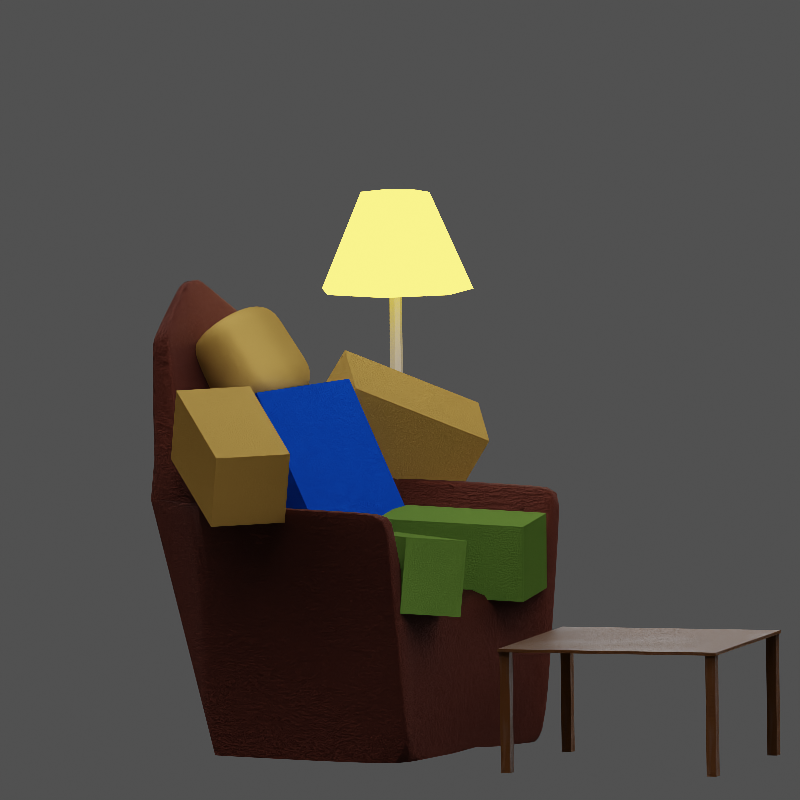 # Source: maintenance.blend  (saved by Blender 2.91.10; exported with 4.5.12 LTS)
import bpy
from mathutils import Matrix  # noqa: F401  (used for matrix-valued properties, if any)

bpy.ops.wm.read_factory_settings(use_empty=True)
scene = bpy.context.scene
scene.name = 'Scene'

# ---- collections
col_collection = bpy.data.collections.new('Collection'); scene.collection.children.link(col_collection)

# ---- materials (node trees are filled in below, after node groups)
mat_leggers_001 = bpy.data.materials.new('leggers.001')
mat_leggers_001.alpha_threshold = 0.0
mat_leggers_001.line_color = (0.0, 0.0, 0.0, 1.0)
mat_skin_001 = bpy.data.materials.new('skin.001')
mat_skin_001.alpha_threshold = 0.0
mat_skin_001.line_color = (0.0, 0.0, 0.0, 1.0)
mat_torso_001 = bpy.data.materials.new('torso.001')
mat_torso_001.alpha_threshold = 0.0
mat_torso_001.line_color = (0.0, 0.0, 0.0, 1.0)
mat_material = bpy.data.materials.new('Material')
mat_skin = bpy.data.materials.new('skin')
mat_skin.alpha_threshold = 0.0
mat_skin.line_color = (0.0, 0.0, 0.0, 1.0)
mat_material_001 = bpy.data.materials.new('Material.001')
mat_metal_001 = bpy.data.materials.new('Metal.001')
mat_material_002 = bpy.data.materials.new('Material.002')

# ---- node groups
ng_auto_smooth = bpy.data.node_groups.new('Auto Smooth', 'GeometryNodeTree')
_s = ng_auto_smooth.interface.new_socket(name='Geometry', in_out='OUTPUT', socket_type='NodeSocketGeometry')
_s = ng_auto_smooth.interface.new_socket(name='Geometry', in_out='INPUT', socket_type='NodeSocketGeometry')
_s = ng_auto_smooth.interface.new_socket(name='Angle', in_out='INPUT', socket_type='NodeSocketFloat')
_s.subtype = 'ANGLE'
_s.min_value = 0.0
_s.max_value = 3.142
ng_auto_smooth.is_modifier = True
_N = ng_auto_smooth.nodes; _L = ng_auto_smooth.links
n0 = _N.new('NodeGroupOutput'); n0.name = 'Group Output'; n0.location = (480, -100)
n1 = _N.new('NodeGroupInput'); n1.name = 'Group Input'; n1.location = (-420, -300)
n2 = _N.new('NodeGroupInput'); n2.name = 'Group Input.001'; n2.location = (-60, -100)
n3 = _N.new('GeometryNodeSetShadeSmooth'); n3.name = 'Set Shade Smooth'; n3.location = (120, -100)
n3.domain = 'EDGE'
n4 = _N.new('GeometryNodeSetShadeSmooth'); n4.name = 'Set Shade Smooth.001'; n4.location = (300, -100)
n5 = _N.new('GeometryNodeInputMeshEdgeAngle'); n5.name = 'Edge Angle'; n5.location = (-420, -220)
n6 = _N.new('GeometryNodeInputEdgeSmooth'); n6.name = 'Is Edge Smooth'; n6.location = (-60, -160)
n7 = _N.new('GeometryNodeInputShadeSmooth'); n7.name = 'Is Face Smooth'; n7.location = (-240, -340)
n8 = _N.new('FunctionNodeBooleanMath'); n8.name = 'Boolean Math'; n8.location = (-60, -220)
n9 = _N.new('FunctionNodeCompare'); n9.name = 'Compare'; n9.location = (-240, -180)
n9.operation = 'LESS_EQUAL'
_L.new(n5.outputs[0], n9.inputs[0])
_L.new(n4.outputs[0], n0.inputs[0])
_L.new(n1.outputs[1], n9.inputs[1])
_L.new(n9.outputs[0], n8.inputs[0])
_L.new(n7.outputs[0], n8.inputs[1])
_L.new(n2.outputs[0], n3.inputs[0])
_L.new(n6.outputs[0], n3.inputs[1])
_L.new(n3.outputs[0], n4.inputs[0])
_L.new(n8.outputs[0], n3.inputs[2])
n0.is_active_output = True

# ---- material node trees
mat_leggers_001.use_nodes = True; mat_leggers_001.node_tree.nodes.clear()
_N = mat_leggers_001.node_tree.nodes; _L = mat_leggers_001.node_tree.links
n0 = _N.new('ShaderNodeOutputMaterial'); n0.name = 'Material Output'; n0.location = (262, 393)
n1 = _N.new('ShaderNodeBsdfToon'); n1.name = 'Toon BSDF'; n1.location = (-93, 501)
n1.component = 'GLOSSY'
n1.inputs[0].default_value = (0.2197, 0.4052, 0.07344, 1.0)
n1.inputs[1].default_value = 0.9462
n1.inputs[2].default_value = 0.6308
n2 = _N.new('ShaderNodeTexNoise'); n2.name = 'Noise Texture'; n2.location = (-286, 262)
n2.inputs[2].default_value = 20.0
n2.inputs[3].default_value = 10.0
n2.inputs[4].default_value = 0.8167
n3 = _N.new('ShaderNodeTexCoord'); n3.name = 'Texture Coordinate'; n3.location = (-511, 253)
n4 = _N.new('ShaderNodeGamma'); n4.name = 'Gamma'; n4.location = (-95, 266)
n4.inputs[1].default_value = 0.03
_L.new(n1.outputs[0], n0.inputs[0])
_L.new(n2.outputs[0], n4.inputs[0])
_L.new(n3.outputs[3], n2.inputs[0])
_L.new(n4.outputs[0], n0.inputs[2])
n0.is_active_output = True
mat_skin_001.use_nodes = True; mat_skin_001.node_tree.nodes.clear()
_N = mat_skin_001.node_tree.nodes; _L = mat_skin_001.node_tree.links
n0 = _N.new('ShaderNodeGamma'); n0.name = 'Gamma'; n0.location = (-95, 266)
n0.inputs[1].default_value = 0.03
n1 = _N.new('ShaderNodeOutputMaterial'); n1.name = 'Material Output'; n1.location = (262, 393)
n2 = _N.new('ShaderNodeBsdfToon'); n2.name = 'Toon BSDF'; n2.location = (-93, 501)
n2.component = 'GLOSSY'
n2.inputs[0].default_value = (0.8, 0.4631, 0.1118, 1.0)
n2.inputs[1].default_value = 0.9462
n2.inputs[2].default_value = 0.6308
n3 = _N.new('ShaderNodeTexNoise'); n3.name = 'Noise Texture'; n3.location = (-286, 262)
n3.inputs[2].default_value = 20.0
n3.inputs[3].default_value = 10.0
n3.inputs[4].default_value = 0.8167
n4 = _N.new('ShaderNodeTexCoord'); n4.name = 'Texture Coordinate'; n4.location = (-511, 253)
_L.new(n2.outputs[0], n1.inputs[0])
_L.new(n3.outputs[0], n0.inputs[0])
_L.new(n4.outputs[3], n3.inputs[0])
_L.new(n0.outputs[0], n1.inputs[2])
n1.is_active_output = True
mat_torso_001.use_nodes = True; mat_torso_001.node_tree.nodes.clear()
_N = mat_torso_001.node_tree.nodes; _L = mat_torso_001.node_tree.links
n0 = _N.new('ShaderNodeGamma'); n0.name = 'Gamma'; n0.location = (-95, 266)
n0.inputs[1].default_value = 0.03
n1 = _N.new('ShaderNodeOutputMaterial'); n1.name = 'Material Output'; n1.location = (262, 393)
n2 = _N.new('ShaderNodeBsdfToon'); n2.name = 'Toon BSDF'; n2.location = (-93, 501)
n2.component = 'GLOSSY'
n2.inputs[0].default_value = (0.007472, 0.09419, 0.8, 1.0)
n2.inputs[1].default_value = 0.9462
n2.inputs[2].default_value = 0.6308
n3 = _N.new('ShaderNodeTexNoise'); n3.name = 'Noise Texture'; n3.location = (-286, 262)
n3.inputs[2].default_value = 20.0
n3.inputs[3].default_value = 10.0
n3.inputs[4].default_value = 0.8167
n4 = _N.new('ShaderNodeTexCoord'); n4.name = 'Texture Coordinate'; n4.location = (-511, 253)
_L.new(n2.outputs[0], n1.inputs[0])
_L.new(n3.outputs[0], n0.inputs[0])
_L.new(n4.outputs[3], n3.inputs[0])
_L.new(n0.outputs[0], n1.inputs[2])
n1.is_active_output = True
mat_material.use_nodes = True; mat_material.node_tree.nodes.clear()
_N = mat_material.node_tree.nodes; _L = mat_material.node_tree.links
n0 = _N.new('ShaderNodeOutputMaterial'); n0.name = 'Material Output'; n0.location = (439, 300)
n1 = _N.new('ShaderNodeTexNoise'); n1.name = 'Noise Texture'; n1.location = (-456, 69)
n1.inputs[2].default_value = 12.4
n1.inputs[3].default_value = 6.0
n1.inputs[4].default_value = 0.9167
n1.inputs[8].default_value = -0.3
n2 = _N.new('ShaderNodeValToRGB'); n2.name = 'ColorRamp'; n2.location = (-222, 181)
while len(n2.color_ramp.elements) > 1: n2.color_ramp.elements.remove(n2.color_ramp.elements[-1])
n2.color_ramp.elements[0].position = 0.4136; n2.color_ramp.elements[0].color = (0.0, 0.0, 0.0, 1.0)
_e = n2.color_ramp.elements.new(0.6318); _e.color = (1.0, 1.0, 1.0, 1.0)
n3 = _N.new('ShaderNodeVectorMath'); n3.name = 'Vector Math'; n3.location = (-676, 106)
n3.operation = 'MULTIPLY'
n3.inputs[1].default_value = (0.25, 1.0, 1.0)
n4 = _N.new('ShaderNodeTexCoord'); n4.name = 'Texture Coordinate'; n4.location = (-896, 123)
n5 = _N.new('ShaderNodeBsdfPrincipled'); n5.name = 'Principled BSDF'; n5.location = (88, 312)
n5.distribution = 'GGX'
n5.subsurface_method = 'BURLEY'
n5.inputs[0].default_value = (0.123, 0.0282, 0.01578, 1.0)
n5.inputs[2].default_value = 0.8591
n5.inputs[3].default_value = 1.45
n5.inputs[13].default_value = 0.1545
n5.inputs[27].default_value = (0.0, 0.0, 0.0, 1.0)
n5.inputs[28].default_value = 1.0
_L.new(n1.outputs[0], n2.inputs[0])
_L.new(n2.outputs[0], n0.inputs[2])
_L.new(n5.outputs[0], n0.inputs[0])
_L.new(n3.outputs[0], n1.inputs[0])
_L.new(n4.outputs[3], n3.inputs[0])
n0.is_active_output = True
mat_skin.use_nodes = True; mat_skin.node_tree.nodes.clear()
_N = mat_skin.node_tree.nodes; _L = mat_skin.node_tree.links
n0 = _N.new('ShaderNodeGamma'); n0.name = 'Gamma'; n0.location = (-95, 266)
n0.inputs[1].default_value = 0.03
n1 = _N.new('ShaderNodeOutputMaterial'); n1.name = 'Material Output'; n1.location = (262, 393)
n2 = _N.new('ShaderNodeBsdfToon'); n2.name = 'Toon BSDF'; n2.location = (-93, 501)
n2.component = 'GLOSSY'
n2.inputs[0].default_value = (0.8, 0.4631, 0.1118, 1.0)
n2.inputs[1].default_value = 0.9462
n2.inputs[2].default_value = 0.6308
n3 = _N.new('ShaderNodeTexNoise'); n3.name = 'Noise Texture'; n3.location = (-286, 262)
n3.inputs[2].default_value = 20.0
n3.inputs[3].default_value = 10.0
n3.inputs[4].default_value = 0.8167
n4 = _N.new('ShaderNodeTexCoord'); n4.name = 'Texture Coordinate'; n4.location = (-511, 253)
_L.new(n2.outputs[0], n1.inputs[0])
_L.new(n3.outputs[0], n0.inputs[0])
_L.new(n4.outputs[3], n3.inputs[0])
_L.new(n0.outputs[0], n1.inputs[2])
n1.is_active_output = True
mat_material_001.use_nodes = True; mat_material_001.node_tree.nodes.clear()
_N = mat_material_001.node_tree.nodes; _L = mat_material_001.node_tree.links
n0 = _N.new('ShaderNodeOutputMaterial'); n0.name = 'Material Output'; n0.location = (300, 300)
n1 = _N.new('ShaderNodeEmission'); n1.name = 'Emission'; n1.location = (40, 280)
n1.inputs[0].default_value = (0.0769, 0.05137, 0.002829, 1.0)
n1.inputs[1].default_value = 65.0
_L.new(n1.outputs[0], n0.inputs[0])
n0.is_active_output = True
mat_metal_001.use_nodes = True; mat_metal_001.node_tree.nodes.clear()
_N = mat_metal_001.node_tree.nodes; _L = mat_metal_001.node_tree.links
n0 = _N.new('ShaderNodeOutputMaterial'); n0.name = 'Material Output'; n0.location = (300, 300)
n1 = _N.new('ShaderNodeBsdfToon'); n1.name = 'Toon BSDF'; n1.location = (-35, 251)
n1.component = 'GLOSSY'
n1.inputs[0].default_value = (0.3979, 0.385, 0.4273, 1.0)
n1.inputs[1].default_value = 0.8769
n1.inputs[2].default_value = 0.8538
_L.new(n1.outputs[0], n0.inputs[0])
n0.is_active_output = True
mat_material_002.use_nodes = True; mat_material_002.node_tree.nodes.clear()
_N = mat_material_002.node_tree.nodes; _L = mat_material_002.node_tree.links
n0 = _N.new('ShaderNodeOutputMaterial'); n0.name = 'Material Output'; n0.location = (442, 300)
n1 = _N.new('ShaderNodeTexNoise'); n1.name = 'Noise Texture'; n1.location = (-297, 439)
n1.inputs[2].default_value = 10.8
n1.inputs[3].default_value = 4.8
n1.inputs[4].default_value = 1.0
n2 = _N.new('ShaderNodeTexCoord'); n2.name = 'Texture Coordinate'; n2.location = (-737, 458)
n3 = _N.new('ShaderNodeMath'); n3.name = 'Math'; n3.location = (-77, 462)
n3.operation = 'MULTIPLY'
n3.inputs[1].default_value = 3.0
n3.inputs[2].default_value = 0.0
n4 = _N.new('ShaderNodeVectorMath'); n4.name = 'Vector Math'; n4.location = (-507, 494)
n4.operation = 'MULTIPLY'
n4.inputs[1].default_value = (58.3, 1.0, 1.0)
n5 = _N.new('ShaderNodeTexCoord'); n5.name = 'Texture Coordinate.001'; n5.location = (-913, 168)
n6 = _N.new('ShaderNodeTexNoise'); n6.name = 'Noise Texture.001'; n6.location = (-538, 122)
n6.inputs[2].default_value = 1.2
n6.inputs[4].default_value = 0.15
n7 = _N.new('ShaderNodeBsdfPrincipled'); n7.name = 'Principled BSDF'; n7.location = (96, 254)
n7.distribution = 'GGX'
n7.subsurface_method = 'BURLEY'
n7.inputs[0].default_value = (0.1877, 0.05897, 0.000465, 1.0)
n7.inputs[3].default_value = 1.45
n7.inputs[27].default_value = (0.0, 0.0, 0.0, 1.0)
n7.inputs[28].default_value = 1.0
n8 = _N.new('ShaderNodeValToRGB'); n8.name = 'ColorRamp'; n8.location = (-317, 171)
while len(n8.color_ramp.elements) > 1: n8.color_ramp.elements.remove(n8.color_ramp.elements[-1])
n8.color_ramp.elements[0].position = 0.5064; n8.color_ramp.elements[0].color = (0.2566, 0.2566, 0.2566, 1.0)
_e = n8.color_ramp.elements.new(0.7); _e.color = (0.8557, 0.8557, 0.8557, 1.0)
_L.new(n2.outputs[2], n4.inputs[0])
_L.new(n4.outputs[0], n1.inputs[0])
_L.new(n1.outputs[1], n3.inputs[0])
_L.new(n3.outputs[0], n0.inputs[2])
_L.new(n6.outputs[1], n8.inputs[0])
_L.new(n5.outputs[3], n6.inputs[0])
_L.new(n8.outputs[0], n7.inputs[13])
_L.new(n7.outputs[0], n0.inputs[0])
n0.is_active_output = True

# ---- world
world_world = bpy.data.worlds.new('World'); scene.world = world_world
world_world.use_nodes = True; world_world.node_tree.nodes.clear()
_N = world_world.node_tree.nodes; _L = world_world.node_tree.links
n0 = _N.new('ShaderNodeOutputWorld'); n0.name = 'World Output'; n0.location = (300, 300)
n1 = _N.new('ShaderNodeBackground'); n1.name = 'Background'; n1.location = (10, 300)
n1.inputs[0].default_value = (0.05088, 0.05088, 0.05088, 1.0)
_L.new(n1.outputs[0], n0.inputs[0])
n0.is_active_output = True
world_world.color = (0.05088, 0.05088, 0.05088)
world_world.use_sun_shadow = False
world_world.sun_shadow_jitter_overblur = 0.0

# ---- cameras
cam_camera_001 = bpy.data.cameras.new('Camera.001')
cam_camera_001.type = 'ORTHO'
cam_camera_001.lens = 200.0
cam_camera_001.ortho_scale = 15.0
cam_camera_001.shift_y = 0.1

# ---- lights
light_point = bpy.data.lights.new('Point', 'POINT')
light_point.transmission_factor = 0.0
light_point.energy = 5e+04
light_point.shadow_soft_size = 30.0
light_point.shadow_maximum_resolution = 0.006
light_point.use_absolute_resolution = True

# ---- meshes
me_cube_010 = bpy.data.meshes.new('Cube.010')
me_cube_010.from_pydata([(-1.0, -1.0, -1.0), (-1.0, -1.0, 1.0), (-1.0, 1.0, -1.0), (-1.0, 1.0, 1.0), (1.0, -1.0, -1.0), (1.0, -1.0, 1.0), (1.0, 1.0, -1.0), (1.0, 1.0, 1.0)], [], [(0, 1, 3, 2), (2, 3, 7, 6), (6, 7, 5, 4), (4, 5, 1, 0), (2, 6, 4, 0), (7, 3, 1, 5)])
_uv = me_cube_010.uv_layers.new(name='UVMap')
_uv.uv.foreach_set('vector', [0.375, 0.0, 0.625, 0.0, 0.625, 0.25, 0.375, 0.25, 0.375, 0.25, 0.625, 0.25, 0.625, 0.5, 0.375, 0.5, 0.375, 0.5, 0.625, 0.5, 0.625, 0.75, 0.375, 0.75, 0.375, 0.75, 0.625, 0.75, 0.625, 1.0, 0.375, 1.0, 0.125, 0.5, 0.375, 0.5, 0.375, 0.75, 0.125, 0.75, 0.625, 0.5, 0.875, 0.5, 0.875, 0.75, 0.625, 0.75])
me_cube_010.materials.append(mat_leggers_001)
me_cube_010.use_remesh_fix_poles = True
me_cube_010.use_remesh_preserve_attributes = False
me_cube_010.use_mirror_vertex_groups = False
me_cube_010.update()
me_cube_009 = bpy.data.meshes.new('Cube.009')
me_cube_009.from_pydata([(-1.0, -1.0, -1.0), (-1.0, -1.0, 1.0), (-1.0, 1.0, -1.0), (-1.0, 1.0, 1.0), (1.0, -1.0, -1.0), (1.0, -1.0, 1.0), (1.0, 1.0, -1.0), (1.0, 1.0, 1.0)], [], [(0, 1, 3, 2), (2, 3, 7, 6), (6, 7, 5, 4), (4, 5, 1, 0), (2, 6, 4, 0), (7, 3, 1, 5)])
_uv = me_cube_009.uv_layers.new(name='UVMap')
_uv.uv.foreach_set('vector', [0.375, 0.0, 0.625, 0.0, 0.625, 0.25, 0.375, 0.25, 0.375, 0.25, 0.625, 0.25, 0.625, 0.5, 0.375, 0.5, 0.375, 0.5, 0.625, 0.5, 0.625, 0.75, 0.375, 0.75, 0.375, 0.75, 0.625, 0.75, 0.625, 1.0, 0.375, 1.0, 0.125, 0.5, 0.375, 0.5, 0.375, 0.75, 0.125, 0.75, 0.625, 0.5, 0.875, 0.5, 0.875, 0.75, 0.625, 0.75])
me_cube_009.materials.append(mat_skin_001)
me_cube_009.use_remesh_fix_poles = True
me_cube_009.use_remesh_preserve_attributes = False
me_cube_009.use_mirror_vertex_groups = False
me_cube_009.update()
me_cube_008 = bpy.data.meshes.new('Cube.008')
me_cube_008.from_pydata([(-1.0, -1.0, -1.0), (-1.0, -1.0, 1.0), (-1.0, 1.0, -1.0), (-1.0, 1.0, 1.0), (1.0, -1.0, -1.0), (1.0, -1.0, 1.0), (1.0, 1.0, -1.0), (1.0, 1.0, 1.0)], [], [(0, 1, 3, 2), (2, 3, 7, 6), (6, 7, 5, 4), (4, 5, 1, 0), (2, 6, 4, 0), (7, 3, 1, 5)])
_uv = me_cube_008.uv_layers.new(name='UVMap')
_uv.uv.foreach_set('vector', [0.375, 0.0, 0.625, 0.0, 0.625, 0.25, 0.375, 0.25, 0.375, 0.25, 0.625, 0.25, 0.625, 0.5, 0.375, 0.5, 0.375, 0.5, 0.625, 0.5, 0.625, 0.75, 0.375, 0.75, 0.375, 0.75, 0.625, 0.75, 0.625, 1.0, 0.375, 1.0, 0.125, 0.5, 0.375, 0.5, 0.375, 0.75, 0.125, 0.75, 0.625, 0.5, 0.875, 0.5, 0.875, 0.75, 0.625, 0.75])
me_cube_008.materials.append(mat_leggers_001)
me_cube_008.use_remesh_fix_poles = True
me_cube_008.use_remesh_preserve_attributes = False
me_cube_008.use_mirror_vertex_groups = False
me_cube_008.update()
me_cube_007 = bpy.data.meshes.new('Cube.007')
me_cube_007.from_pydata([(-1.0, -1.0, -1.0), (-1.0, -1.0, 1.0), (-1.0, 1.0, -1.0), (-1.0, 1.0, 1.0), (1.0, -1.0, -1.0), (1.0, -1.0, 1.0), (1.0, 1.0, -1.0), (1.0, 1.0, 1.0)], [], [(0, 1, 3, 2), (2, 3, 7, 6), (6, 7, 5, 4), (4, 5, 1, 0), (2, 6, 4, 0), (7, 3, 1, 5)])
_uv = me_cube_007.uv_layers.new(name='UVMap')
_uv.uv.foreach_set('vector', [0.375, 0.0, 0.625, 0.0, 0.625, 0.25, 0.375, 0.25, 0.375, 0.25, 0.625, 0.25, 0.625, 0.5, 0.375, 0.5, 0.375, 0.5, 0.625, 0.5, 0.625, 0.75, 0.375, 0.75, 0.375, 0.75, 0.625, 0.75, 0.625, 1.0, 0.375, 1.0, 0.125, 0.5, 0.375, 0.5, 0.375, 0.75, 0.125, 0.75, 0.625, 0.5, 0.875, 0.5, 0.875, 0.75, 0.625, 0.75])
me_cube_007.materials.append(mat_skin_001)
me_cube_007.use_remesh_fix_poles = True
me_cube_007.use_remesh_preserve_attributes = False
me_cube_007.use_mirror_vertex_groups = False
me_cube_007.update()
me_cube_006 = bpy.data.meshes.new('Cube.006')
me_cube_006.from_pydata([(-1.0, -1.0, -1.0), (-1.0, -1.0, 1.0), (-1.0, 1.0, -1.0), (-1.0, 1.0, 1.0), (1.0, -1.0, -1.0), (1.0, -1.0, 1.0), (1.0, 1.0, -1.0), (1.0, 1.0, 1.0)], [], [(0, 1, 3, 2), (2, 3, 7, 6), (6, 7, 5, 4), (4, 5, 1, 0), (2, 6, 4, 0), (7, 3, 1, 5)])
_uv = me_cube_006.uv_layers.new(name='UVMap')
_uv.uv.foreach_set('vector', [0.375, 0.0, 0.625, 0.0, 0.625, 0.25, 0.375, 0.25, 0.375, 0.25, 0.625, 0.25, 0.625, 0.5, 0.375, 0.5, 0.375, 0.5, 0.625, 0.5, 0.625, 0.75, 0.375, 0.75, 0.375, 0.75, 0.625, 0.75, 0.625, 1.0, 0.375, 1.0, 0.125, 0.5, 0.375, 0.5, 0.375, 0.75, 0.125, 0.75, 0.625, 0.5, 0.875, 0.5, 0.875, 0.75, 0.625, 0.75])
me_cube_006.materials.append(mat_torso_001)
me_cube_006.use_remesh_fix_poles = True
me_cube_006.use_remesh_preserve_attributes = False
me_cube_006.use_mirror_vertex_groups = False
me_cube_006.update()
me_cube = bpy.data.meshes.new('Cube')
me_cube.from_pydata([(-1.159, -1.232, 0.8866), (-1.159, 1.225, 0.8866), (1.317, -1.431, -0.9453), (-1.354, 1.521, -1.0), (1.354, 1.393, -0.9695), (1.317, 1.332, -0.9453), (1.368, 1.388, 0.9918), (1.354, 1.494, -0.9695), (1.324, 1.521, -1.0), (-1.354, 1.778, 2.08), (-1.354, 1.738, 2.045), (1.324, 1.738, 2.045), (1.354, 1.771, 2.049), (1.324, 1.778, 2.08), (-1.469, 1.845, 1.591), (-1.342, 1.918, 2.088), (1.324, 1.93, 2.055), (1.324, 1.903, 2.08), (1.354, 1.898, 2.049), (1.317, -1.431, 0.7643), (1.128, -1.232, 0.9251), (1.115, 1.141, 0.9251), (1.288, 1.337, 0.7675), (-2.395, -1.401, 2.048), (-1.599, 1.617, 0.6958), (-2.723, 0.4379, 3.947), (-1.751, -0.9166, 2.064), (-1.121, -0.2797, 0.8046), (-1.121, 0.9015, 0.8046), (-1.441, -1.519, -0.9983), (-1.441, 1.512, -0.9983), (-2.24, 0.894, 1.552), (-1.468, 1.635, 0.03819), (-1.354, 1.93, 2.055), (-1.719, 1.55, 0.1971), (-2.495, 0.6859, 2.628), (-2.24, -0.9009, 1.552), (-1.596, -0.9801, -0.5028), (-1.596, 0.9731, -0.5028), (-2.495, -0.3713, 2.628), (-2.723, 0.415, 3.947), (-2.741, 0.3539, 4.052), (-2.477, -0.5582, 2.523), (-2.477, 0.8145, 2.523), (-2.741, 0.5269, 4.052), (-2.741, 0.5269, 4.052), (-2.682, -0.07744, 4.572), (-2.631, -0.08973, 4.546), (-2.816, -0.04242, 4.489), (-2.786, -0.07744, 4.539), (-2.817, -0.09567, 4.493), (-2.363, 1.394, 2.087), (-2.413, 1.384, 2.042), (-1.806, 1.518, 2.101), (-1.756, 1.499, 2.058), (-2.682, 0.9017, 3.938), (-2.719, 0.876, 3.922), (-2.671, 0.942, 3.876), (-2.781, 0.155, 4.515), (-2.786, 0.08495, 4.539), (-2.816, 0.1446, 4.489), (-2.631, 0.111, 4.546), (-2.682, 0.08495, 4.572), (-2.674, 0.1554, 4.549), (-2.46, 0.9594, 3.947), (-2.428, 0.9174, 3.973), (-2.481, 0.9172, 4.005)], [(9, 33)], [(21, 1, 0, 20), (7, 18, 12, 6, 4), (9, 13, 17, 15), (3, 33, 16, 8), (36, 31, 52, 23), (11, 12, 13), (16, 17, 18), (1, 21, 11, 10), (5, 8, 7, 4), (10, 11, 13, 9), (15, 17, 16, 33), (17, 13, 12, 18), (8, 16, 18, 7), (22, 5, 4, 6), (21, 20, 19, 22), (5, 22, 19, 2), (21, 22, 6, 12, 11), (39, 35, 25, 40), (1, 10, 54, 28), (56, 60, 45), (31, 36, 37, 38), (14, 32, 34, 24), (32, 14, 33, 3), (31, 38, 30, 52), (24, 34, 30, 52), (34, 32, 3, 30), (14, 24, 52, 33), (38, 37, 29, 30), (26, 54, 28, 27), (37, 36, 23, 29), (33, 52, 9, 15), (41, 44, 45, 60, 48), (44, 43, 52, 56, 45), (62, 46, 49, 59), (39, 40, 41, 42), (35, 39, 42, 43), (40, 25, 44, 41), (25, 35, 43, 44), (9, 52, 54, 10), (57, 51, 53, 64), (42, 41, 48, 50, 23), (55, 66, 63, 58), (43, 42, 23, 52), (48, 49, 50), (55, 56, 57), (58, 59, 60), (61, 62, 63), (64, 65, 66), (53, 51, 52, 54), (55, 58, 60, 56), (57, 64, 66, 55), (65, 61, 63, 66), (62, 59, 58, 63), (59, 49, 48, 60), (56, 52, 51, 57), (54, 65, 64, 53), (61, 47, 46, 62), (47, 61, 65, 54, 26)])
_uv = me_cube.uv_layers.new(name='UVMap')
_uv.uv.foreach_set('vector', [0.6298, 0.5026, 0.875, 0.5, 0.875, 0.75, 0.6284, 0.75, 0.378, 0.5, 0.6231, 0.5, 0.624, 0.5, 0.6163, 0.5, 0.3783, 0.5, 0.875, 0.5, 0.6278, 0.5, 0.6278, 0.5, 0.8738, 0.5, 0.375, 0.25, 0.623, 0.25, 0.623, 0.4972, 0.375, 0.4972, 0.875, 0.7044, 0.875, 0.5456, 0.875, 0.5009, 0.875, 0.75, 0.6278, 0.5, 0.624, 0.5, 0.6278, 0.5, 0.6278, 0.5, 0.6278, 0.5, 0.625, 0.5, 0.875, 0.5, 0.6298, 0.5, 0.6278, 0.5, 0.875, 0.5, 0.375, 0.5, 0.3722, 0.5, 0.378, 0.5, 0.3783, 0.5, 0.875, 0.5, 0.6278, 0.5, 0.6278, 0.5, 0.875, 0.5, 0.8738, 0.5, 0.6278, 0.5, 0.6278, 0.5, 0.875, 0.5, 0.6278, 0.5, 0.6278, 0.5, 0.624, 0.5, 0.6231, 0.5, 0.375, 0.4972, 0.623, 0.4972, 0.6231, 0.5, 0.378, 0.5, 0.6205, 0.5027, 0.375, 0.5027, 0.3783, 0.5, 0.6163, 0.5, 0.6298, 0.5026, 0.6284, 0.75, 0.6205, 0.75, 0.6205, 0.5027, 0.375, 0.5027, 0.6205, 0.5027, 0.6205, 0.75, 0.375, 0.75, 0.6298, 0.5026, 0.6264, 0.5027, 0.6163, 0.5, 0.624, 0.5, 0.6278, 0.5, 0.875, 0.6768, 0.875, 0.5692, 0.875, 0.6201, 0.875, 0.6245, 0.875, 0.5, 0.875, 0.5, -0.07715, -0.04409, 0.0, 0.0, 0.875, 0.5138, 0.875, 0.5654, 0.875, 0.6035, 0.875, 0.5456, 0.875, 0.7044, 0.875, 0.7064, 0.875, 0.5436, 0.6623, 0.2998, 1.001, 0.566, 0.2097, 0.1555, 0.8198, 0.4497, 1.001, 0.566, 0.6623, 0.2998, 0.623, 0.25, 0.375, 0.25, 0.875, 0.5456, 0.875, 0.5436, 0.875, 0.5, 0.875, 0.5009, 0.8198, 0.4497, 0.2097, 0.1555, 0.875, 0.5, 0.8823, 0.5049, 0.2097, 0.1555, 1.001, 0.566, 0.375, 0.25, 0.875, 0.5, 0.6623, 0.2998, 0.8198, 0.4497, 0.8806, 0.5054, 0.623, 0.25, 0.875, 0.5436, 0.875, 0.7064, 0.875, 0.75, 0.875, 0.5, 0.0, 0.0, 0.0, 0.0, 0.0, 0.0, 0.0, 0.0, 0.875, 0.7064, 0.875, 0.7044, 0.875, 0.75, 0.875, 0.75, 0.623, 0.25, 0.8753, 0.5003, 0.875, 0.5, 0.8738, 0.5, 0.875, 0.6426, 0.875, 0.6035, 0.875, 0.6035, 0.875, 0.687, 0.875, 0.7413, 0.875, 0.6035, 0.875, 0.5544, 0.875, 0.5012, 0.875, 0.5138, 0.875, 0.6035, 0.0, 0.0, 0.0, 0.0, 0.0, 0.0, 0.0, 0.0, 0.875, 0.6768, 0.875, 0.6245, 0.875, 0.6426, 0.875, 0.6931, 0.875, 0.5692, 0.875, 0.6768, 0.875, 0.6931, 0.875, 0.5544, 0.875, 0.6245, 0.875, 0.6201, 0.875, 0.6035, 0.875, 0.6426, 0.875, 0.6201, 0.875, 0.5692, 0.875, 0.5544, 0.875, 0.6035, 0.875, 0.5, 0.8235, 0.4706, -0.3449, -0.1971, 0.875, 0.5, 0.2018, 0.1153, 0.8101, 0.4629, 0.05475, 0.03128, 0.03177, 0.01815, 0.875, 0.6931, 0.875, 0.6426, 0.875, 0.7413, 0.875, 0.75, 0.875, 0.75, 0.1847, 0.1055, 0.02781, 0.01589, 0.00273, 0.00156, 0.005535, 0.003163, 0.875, 0.5544, 0.875, 0.6931, 0.875, 0.75, 0.875, 0.5009, 0.0, 0.0, 0.0, 0.0, 0.0, 0.0, 0.1879, 0.1074, 0.2208, 0.1262, 0.2324, 0.1328, 0.0, 0.0, 0.0, 0.0, 0.0, 0.0, 0.0, 0.0, 0.0, 0.0, 0.00273, 0.00156, 0.03177, 0.01815, 0.0, 0.0, 0.02781, 0.01589, 0.05475, 0.03128, 0.8101, 0.4629, 0.875, 0.5, 0.01746, 0.009979, 0.1847, 0.1055, 0.005535, 0.003163, 0.008683, 0.004962, 0.209, 0.1194, 0.2018, 0.1153, 0.03177, 0.01815, 0.02781, 0.01589, 0.1847, 0.1055, 0.0, 0.0, 0.0, 0.0, 0.00273, 0.00156, 0.02781, 0.01589, 0.0, 0.0, 0.0, 0.0, 0.005535, 0.003163, 0.00273, 0.00156, 0.0, 0.0, 0.0, 0.0, 0.0, 0.0, 0.0, 0.0, 0.2208, 0.1262, 0.875, 0.5, 0.8101, 0.4629, 0.2018, 0.1153, 0.0, 0.0, 0.0, 0.0, 0.03177, 0.01815, 0.05475, 0.03128, 0.0, 0.0, 0.0, 0.0, 0.0, 0.0, 0.0, 0.0, 0.0, 0.0, 0.0, 0.0, 0.0, 0.0, 0.0, 0.0, 0.0, 0.0])
me_cube.materials.append(mat_material)
me_cube.use_remesh_fix_poles = True
me_cube.use_remesh_preserve_attributes = False
me_cube.use_mirror_vertex_groups = False
me_cube.update()
me_cylinder = bpy.data.meshes.new('Cylinder')
me_cylinder.from_pydata([(-2.017e-07, 0.2104, -1.0), (0.0, 1.0, -0.7758), (0.04105, 0.2064, -1.0), (0.1951, 0.9808, -0.7758), (0.08053, 0.1944, -1.0), (0.3827, 0.9239, -0.7758), (0.1169, 0.175, -1.0), (0.5556, 0.8315, -0.7758), (0.1488, 0.1488, -1.0), (0.7071, 0.7071, -0.7758), (0.175, 0.1169, -1.0), (0.8315, 0.5556, -0.7758), (0.1944, 0.08053, -1.0), (0.9239, 0.3827, -0.7758), (0.2064, 0.04105, -1.0), (0.9808, 0.1951, -0.7758), (0.2104, -9.346e-08, -1.0), (1.0, 7.55e-08, -0.7758), (0.2064, -0.04105, -1.0), (0.9808, -0.1951, -0.7758), (0.1944, -0.08053, -1.0), (0.9239, -0.3827, -0.7758), (0.175, -0.1169, -1.0), (0.8315, -0.5556, -0.7758), (0.1488, -0.1488, -1.0), (0.7071, -0.7071, -0.7758), (0.1169, -0.175, -1.0), (0.5556, -0.8315, -0.7758), (0.08053, -0.1944, -1.0), (0.3827, -0.9239, -0.7758), (0.04105, -0.2064, -1.0), (0.1951, -0.9808, -0.7758), (5.142e-08, -0.2104, -1.0), (-3.258e-07, -1.0, -0.7758), (-0.04105, -0.2064, -1.0), (-0.1951, -0.9808, -0.7758), (-0.08053, -0.1944, -1.0), (-0.3827, -0.9239, -0.7758), (-0.1169, -0.175, -1.0), (-0.5556, -0.8315, -0.7758), (-0.1488, -0.1488, -1.0), (-0.7071, -0.7071, -0.7758), (-0.175, -0.1169, -1.0), (-0.8315, -0.5556, -0.7758), (-0.1944, -0.08053, -1.0), (-0.9239, -0.3827, -0.7758), (-0.2064, -0.04105, -1.0), (-0.9808, -0.1951, -0.7758), (-0.2104, 2.092e-07, -1.0), (-1.0, 9.656e-07, -0.7758), (-0.2064, 0.04106, -1.0), (-0.9808, 0.1951, -0.7758), (-0.1944, 0.08053, -1.0), (-0.9239, 0.3827, -0.7758), (-0.175, 0.1169, -1.0), (-0.8315, 0.5556, -0.7758), (-0.1488, 0.1488, -1.0), (-0.7071, 0.7071, -0.7758), (-0.1169, 0.175, -1.0), (-0.5556, 0.8315, -0.7758), (-0.08053, 0.1944, -1.0), (-0.3827, 0.9239, -0.7758), (-0.04105, 0.2064, -1.0), (-0.1951, 0.9808, -0.7758), (0.0, 1.0, 0.7526), (-3.785e-07, 0.1392, 1.0), (0.02715, 0.1365, 1.0), (0.1951, 0.9808, 0.7526), (0.05325, 0.1286, 1.0), (0.3827, 0.9239, 0.7526), (0.07731, 0.1157, 1.0), (0.5556, 0.8315, 0.7526), (0.09839, 0.09839, 1.0), (0.7071, 0.7071, 0.7526), (0.1157, 0.07731, 1.0), (0.8315, 0.5556, 0.7526), (0.1286, 0.05325, 1.0), (0.9239, 0.3827, 0.7526), (0.1365, 0.02715, 1.0), (0.9808, 0.1951, 0.7526), (0.1392, -1.631e-07, 1.0), (1.0, 7.55e-08, 0.7526), (0.1365, -0.02715, 1.0), (0.9808, -0.1951, 0.7526), (0.1286, -0.05325, 1.0), (0.9239, -0.3827, 0.7526), (0.1157, -0.07731, 1.0), (0.8315, -0.5556, 0.7526), (0.09839, -0.09839, 1.0), (0.7071, -0.7071, 0.7526), (0.07731, -0.1157, 1.0), (0.5556, -0.8315, 0.7526), (0.05325, -0.1286, 1.0), (0.3827, -0.9239, 0.7526), (0.02715, -0.1365, 1.0), (0.1951, -0.9808, 0.7526), (8.887e-08, -0.1392, 1.0), (-3.258e-07, -1.0, 0.7526), (-0.02715, -0.1365, 1.0), (-0.1951, -0.9808, 0.7526), (-0.05325, -0.1286, 1.0), (-0.3827, -0.9239, 0.7526), (-0.07731, -0.1157, 1.0), (-0.5556, -0.8315, 0.7526), (-0.09839, -0.09839, 1.0), (-0.7071, -0.7071, 0.7526), (-0.1157, -0.07731, 1.0), (-0.8315, -0.5556, 0.7526), (-0.1286, -0.05325, 1.0), (-0.9239, -0.3827, 0.7526), (-0.1365, -0.02715, 1.0), (-0.9808, -0.1951, 0.7526), (-0.1392, 3.598e-08, 1.0), (-1.0, 9.656e-07, 0.7526), (-0.1365, 0.02715, 1.0), (-0.9808, 0.1951, 0.7526), (-0.1286, 0.05325, 1.0), (-0.9239, 0.3827, 0.7526), (-0.1157, 0.07731, 1.0), (-0.8315, 0.5556, 0.7526), (-0.09839, 0.09839, 1.0), (-0.7071, 0.7071, 0.7526), (-0.07731, 0.1157, 1.0), (-0.5556, 0.8315, 0.7526), (-0.05325, 0.1286, 1.0), (-0.3827, 0.9239, 0.7526), (-0.02715, 0.1365, 1.0), (-0.1951, 0.9808, 0.7526), (-1.881e-07, 0.7515, 1.0), (0.1466, 0.737, 1.0), (0.2876, 0.6943, 1.0), (0.4175, 0.6248, 1.0), (0.5314, 0.5314, 1.0), (0.6248, 0.4175, 1.0), (0.6943, 0.2876, 1.0), (0.737, 0.1466, 1.0), (0.7515, 0.0, 1.0), (0.737, -0.1466, 1.0), (0.6943, -0.2876, 1.0), (0.6248, -0.4175, 1.0), (0.5314, -0.5314, 1.0), (0.4175, -0.6248, 1.0), (0.2876, -0.6943, 1.0), (0.1466, -0.737, 1.0), (-1.751e-07, -0.7515, 1.0), (-0.1466, -0.737, 1.0), (-0.2876, -0.6943, 1.0), (-0.4175, -0.6248, 1.0), (-0.5314, -0.5314, 1.0), (-0.6248, -0.4175, 1.0), (-0.6943, -0.2876, 1.0), (-0.737, -0.1466, 1.0), (-0.7515, 5.122e-07, 1.0), (-0.737, 0.1466, 1.0), (-0.6943, 0.2876, 1.0), (-0.6248, 0.4175, 1.0), (-0.5314, 0.5314, 1.0), (-0.4175, 0.6248, 1.0), (-0.2876, 0.6943, 1.0), (-0.1466, 0.737, 1.0), (-2.124e-07, 0.5714, 1.0), (0.1115, 0.5605, 1.0), (0.2187, 0.5279, 1.0), (0.3175, 0.4751, 1.0), (0.4041, 0.4041, 1.0), (0.4751, 0.3175, 1.0), (0.5279, 0.2187, 1.0), (0.5605, 0.1115, 1.0), (0.5714, -2.83e-08, 1.0), (0.5605, -0.1115, 1.0), (0.5279, -0.2187, 1.0), (0.4751, -0.3175, 1.0), (0.4041, -0.4041, 1.0), (0.3175, -0.4751, 1.0), (0.2187, -0.5279, 1.0), (0.1115, -0.5605, 1.0), (-1.279e-07, -0.5714, 1.0), (-0.1115, -0.5605, 1.0), (-0.2187, -0.5279, 1.0), (-0.3175, -0.4751, 1.0), (-0.4041, -0.4041, 1.0), (-0.4751, -0.3175, 1.0), (-0.5279, -0.2187, 1.0), (-0.5605, -0.1115, 1.0), (-0.5714, 4.112e-07, 1.0), (-0.5605, 0.1115, 1.0), (-0.5279, 0.2187, 1.0), (-0.4751, 0.3175, 1.0), (-0.4041, 0.4041, 1.0), (-0.3175, 0.4751, 1.0), (-0.2187, 0.5279, 1.0), (-0.1115, 0.5605, 1.0), (-2.697e-07, 0.3243, 1.0), (0.06326, 0.318, 1.0), (0.1241, 0.2996, 1.0), (0.1802, 0.2696, 1.0), (0.2293, 0.2293, 1.0), (0.2696, 0.1802, 1.0), (0.2996, 0.1241, 1.0), (0.318, 0.06326, 1.0), (0.3243, -1.375e-07, 1.0), (0.318, -0.06326, 1.0), (0.2996, -0.1241, 1.0), (0.2696, -0.1802, 1.0), (0.2293, -0.2293, 1.0), (0.1802, -0.2696, 1.0), (0.1241, -0.2996, 1.0), (0.06326, -0.318, 1.0), (-3.725e-08, -0.3243, 1.0), (-0.06326, -0.318, 1.0), (-0.1241, -0.2996, 1.0), (-0.1802, -0.2696, 1.0), (-0.2293, -0.2293, 1.0), (-0.2696, -0.1802, 1.0), (-0.2996, -0.1241, 1.0), (-0.318, -0.06326, 1.0), (-0.3243, 2.141e-07, 1.0), (-0.318, 0.06326, 1.0), (-0.2996, 0.1241, 1.0), (-0.2696, 0.1802, 1.0), (-0.2293, 0.2293, 1.0), (-0.1802, 0.2696, 1.0), (-0.1241, 0.2996, 1.0), (-0.06326, 0.318, 1.0), (0.1511, 0.7599, -1.0), (1.304e-07, 0.7747, -1.0), (0.2965, 0.7158, -1.0), (0.4304, 0.6442, -1.0), (0.5478, 0.5478, -1.0), (0.6442, 0.4304, -1.0), (0.7158, 0.2965, -1.0), (0.7599, 0.1511, -1.0), (0.7747, 7.451e-09, -1.0), (0.7599, -0.1511, -1.0), (0.7158, -0.2965, -1.0), (0.6442, -0.4304, -1.0), (0.5478, -0.5478, -1.0), (0.4304, -0.6442, -1.0), (0.2965, -0.7158, -1.0), (0.1511, -0.7599, -1.0), (-1.863e-07, -0.7747, -1.0), (-0.1511, -0.7599, -1.0), (-0.2965, -0.7158, -1.0), (-0.4304, -0.6442, -1.0), (-0.5478, -0.5478, -1.0), (-0.6442, -0.4304, -1.0), (-0.7158, -0.2965, -1.0), (-0.7599, -0.1511, -1.0), (-0.7747, 8.568e-07, -1.0), (-0.7599, 0.1511, -1.0), (-0.7158, 0.2965, -1.0), (-0.6442, 0.4304, -1.0), (-0.5478, 0.5478, -1.0), (-0.4304, 0.6442, -1.0), (-0.2965, 0.7158, -1.0), (-0.1511, 0.7599, -1.0), (0.1116, 0.5613, -1.0), (6.84e-09, 0.5723, -1.0), (0.219, 0.5287, -1.0), (0.3179, 0.4758, -1.0), (0.4047, 0.4047, -1.0), (0.4758, 0.3179, -1.0), (0.5287, 0.219, -1.0), (0.5613, 0.1116, -1.0), (0.5723, -2.438e-08, -1.0), (0.5613, -0.1116, -1.0), (0.5287, -0.219, -1.0), (0.4758, -0.3179, -1.0), (0.4047, -0.4047, -1.0), (0.3179, -0.4758, -1.0), (0.219, -0.5287, -1.0), (0.1116, -0.5613, -1.0), (-1.165e-07, -0.5723, -1.0), (-0.1116, -0.5613, -1.0), (-0.219, -0.5287, -1.0), (-0.3179, -0.4758, -1.0), (-0.4047, -0.4047, -1.0), (-0.4758, -0.3179, -1.0), (-0.5287, -0.219, -1.0), (-0.5613, -0.1116, -1.0), (-0.5723, 6.075e-07, -1.0), (-0.5613, 0.1116, -1.0), (-0.5287, 0.219, -1.0), (-0.4758, 0.3179, -1.0), (-0.4047, 0.4047, -1.0), (-0.3179, 0.4758, -1.0), (-0.219, 0.5287, -1.0), (-0.1116, 0.5613, -1.0), (0.0, 1.0, -0.01159), (0.1951, 0.9808, -0.01159), (-0.1951, 0.9808, -0.01159), (0.3827, 0.9239, -0.01159), (0.5556, 0.8315, -0.01159), (0.7071, 0.7071, -0.01159), (0.8315, 0.5556, -0.01159), (0.9239, 0.3827, -0.01159), (0.9808, 0.1951, -0.01159), (1.0, 7.55e-08, -0.01159), (0.9808, -0.1951, -0.01159), (0.9239, -0.3827, -0.01159), (0.8315, -0.5556, -0.01159), (0.7071, -0.7071, -0.01159), (0.5556, -0.8315, -0.01159), (0.3827, -0.9239, -0.01159), (0.1951, -0.9808, -0.01159), (-3.258e-07, -1.0, -0.01159), (-0.1951, -0.9808, -0.01159), (-0.3827, -0.9239, -0.01159), (-0.5556, -0.8315, -0.01159), (-0.7071, -0.7071, -0.01159), (-0.8315, -0.5556, -0.01159), (-0.9239, -0.3827, -0.01159), (-0.9808, -0.1951, -0.01159), (-1.0, 9.656e-07, -0.01159), (-0.9808, 0.1951, -0.01159), (-0.9239, 0.3827, -0.01159), (-0.8315, 0.5556, -0.01159), (-0.7071, 0.7071, -0.01159), (-0.5556, 0.8315, -0.01159), (-0.3827, 0.9239, -0.01159), (0.1951, 0.9808, -0.3937), (0.3827, 0.9239, -0.3937), (0.5556, 0.8315, -0.3937), (0.7071, 0.7071, -0.3937), (0.8315, 0.5556, -0.3937), (0.9239, 0.3827, -0.3937), (0.9808, 0.1951, -0.3937), (1.0, 7.55e-08, -0.3937), (0.9808, -0.1951, -0.3937), (0.9239, -0.3827, -0.3937), (0.8315, -0.5556, -0.3937), (0.7071, -0.7071, -0.3937), (0.5556, -0.8315, -0.3937), (0.3827, -0.9239, -0.3937), (0.1951, -0.9808, -0.3937), (-3.258e-07, -1.0, -0.3937), (-0.1951, -0.9808, -0.3937), (-0.3827, -0.9239, -0.3937), (-0.5556, -0.8315, -0.3937), (-0.7071, -0.7071, -0.3937), (-0.8315, -0.5556, -0.3937), (-0.9239, -0.3827, -0.3937), (-0.9808, -0.1951, -0.3937), (-1.0, 9.656e-07, -0.3937), (-0.9808, 0.1951, -0.3937), (-0.9239, 0.3827, -0.3937), (-0.8315, 0.5556, -0.3937), (-0.7071, 0.7071, -0.3937), (-0.5556, 0.8315, -0.3937), (-0.3827, 0.9239, -0.3937), (0.0, 1.0, -0.3937), (-0.1951, 0.9808, -0.3937), (0.0, 1.0, 0.3705), (-0.1951, 0.9808, 0.3705), (0.1951, 0.9808, 0.3705), (0.3827, 0.9239, 0.3705), (0.5556, 0.8315, 0.3705), (0.7071, 0.7071, 0.3705), (0.8315, 0.5556, 0.3705), (0.9239, 0.3827, 0.3705), (0.9808, 0.1951, 0.3705), (1.0, 7.55e-08, 0.3705), (0.9808, -0.1951, 0.3705), (0.9239, -0.3827, 0.3705), (0.8315, -0.5556, 0.3705), (0.7071, -0.7071, 0.3705), (0.5556, -0.8315, 0.3705), (0.3827, -0.9239, 0.3705), (0.1951, -0.9808, 0.3705), (-3.258e-07, -1.0, 0.3705), (-0.1951, -0.9808, 0.3705), (-0.3827, -0.9239, 0.3705), (-0.5556, -0.8315, 0.3705), (-0.7071, -0.7071, 0.3705), (-0.8315, -0.5556, 0.3705), (-0.9239, -0.3827, 0.3705), (-0.9808, -0.1951, 0.3705), (-1.0, 9.656e-07, 0.3705), (-0.9808, 0.1951, 0.3705), (-0.9239, 0.3827, 0.3705), (-0.8315, 0.5556, 0.3705), (-0.7071, 0.7071, 0.3705), (-0.5556, 0.8315, 0.3705), (-0.3827, 0.9239, 0.3705)], [], [(354, 67, 69, 355), (356, 71, 73, 357), (357, 73, 75, 358), (358, 75, 77, 359), (359, 77, 79, 360), (360, 79, 81, 361), (361, 81, 83, 362), (362, 83, 85, 363), (363, 85, 87, 364), (364, 87, 89, 365), (365, 89, 91, 366), (366, 91, 93, 367), (367, 93, 95, 368), (368, 95, 97, 369), (369, 97, 99, 370), (370, 99, 101, 371), (371, 101, 103, 372), (372, 103, 105, 373), (373, 105, 107, 374), (374, 107, 109, 375), (375, 109, 111, 376), (376, 111, 113, 377), (377, 113, 115, 378), (378, 115, 117, 379), (379, 117, 119, 380), (380, 119, 121, 381), (381, 121, 123, 382), (382, 123, 125, 383), (383, 125, 127, 353), (353, 127, 64, 352), (355, 69, 71, 356), (66, 65, 126, 124, 122, 120, 118, 116, 114, 112, 110, 108, 106, 104, 102, 100, 98, 96, 94, 92, 90, 88, 86, 84, 82, 80, 78, 76, 74, 72, 70, 68), (1, 3, 224, 225), (3, 5, 226, 224), (5, 7, 227, 226), (7, 9, 228, 227), (9, 11, 229, 228), (11, 13, 230, 229), (13, 15, 231, 230), (15, 17, 232, 231), (17, 19, 233, 232), (19, 21, 234, 233), (21, 23, 235, 234), (23, 25, 236, 235), (25, 27, 237, 236), (27, 29, 238, 237), (29, 31, 239, 238), (31, 33, 240, 239), (33, 35, 241, 240), (35, 37, 242, 241), (37, 39, 243, 242), (39, 41, 244, 243), (41, 43, 245, 244), (43, 45, 246, 245), (45, 47, 247, 246), (47, 49, 248, 247), (49, 51, 249, 248), (51, 53, 250, 249), (53, 55, 251, 250), (55, 57, 252, 251), (57, 59, 253, 252), (59, 61, 254, 253), (61, 63, 255, 254), (63, 1, 225, 255), (0, 2, 4, 6, 8, 10, 12, 14, 16, 18, 20, 22, 24, 26, 28, 30, 32, 34, 36, 38, 40, 42, 44, 46, 48, 50, 52, 54, 56, 58, 60, 62), (67, 64, 128, 129), (69, 67, 129, 130), (71, 69, 130, 131), (73, 71, 131, 132), (75, 73, 132, 133), (77, 75, 133, 134), (79, 77, 134, 135), (81, 79, 135, 136), (83, 81, 136, 137), (85, 83, 137, 138), (87, 85, 138, 139), (89, 87, 139, 140), (91, 89, 140, 141), (93, 91, 141, 142), (95, 93, 142, 143), (97, 95, 143, 144), (99, 97, 144, 145), (101, 99, 145, 146), (103, 101, 146, 147), (105, 103, 147, 148), (107, 105, 148, 149), (109, 107, 149, 150), (111, 109, 150, 151), (113, 111, 151, 152), (115, 113, 152, 153), (117, 115, 153, 154), (119, 117, 154, 155), (121, 119, 155, 156), (123, 121, 156, 157), (125, 123, 157, 158), (127, 125, 158, 159), (64, 127, 159, 128), (352, 64, 67, 354), (160, 161, 129, 128), (161, 162, 130, 129), (162, 163, 131, 130), (163, 164, 132, 131), (164, 165, 133, 132), (165, 166, 134, 133), (166, 167, 135, 134), (167, 168, 136, 135), (168, 169, 137, 136), (169, 170, 138, 137), (170, 171, 139, 138), (171, 172, 140, 139), (172, 173, 141, 140), (173, 174, 142, 141), (174, 175, 143, 142), (175, 176, 144, 143), (176, 177, 145, 144), (177, 178, 146, 145), (178, 179, 147, 146), (179, 180, 148, 147), (180, 181, 149, 148), (181, 182, 150, 149), (182, 183, 151, 150), (183, 184, 152, 151), (184, 185, 153, 152), (185, 186, 154, 153), (186, 187, 155, 154), (187, 188, 156, 155), (188, 189, 157, 156), (189, 190, 158, 157), (190, 191, 159, 158), (191, 160, 128, 159), (192, 193, 161, 160), (193, 194, 162, 161), (194, 195, 163, 162), (195, 196, 164, 163), (196, 197, 165, 164), (197, 198, 166, 165), (198, 199, 167, 166), (199, 200, 168, 167), (200, 201, 169, 168), (201, 202, 170, 169), (202, 203, 171, 170), (203, 204, 172, 171), (204, 205, 173, 172), (205, 206, 174, 173), (206, 207, 175, 174), (207, 208, 176, 175), (208, 209, 177, 176), (209, 210, 178, 177), (210, 211, 179, 178), (211, 212, 180, 179), (212, 213, 181, 180), (213, 214, 182, 181), (214, 215, 183, 182), (215, 216, 184, 183), (216, 217, 185, 184), (217, 218, 186, 185), (218, 219, 187, 186), (219, 220, 188, 187), (220, 221, 189, 188), (221, 222, 190, 189), (222, 223, 191, 190), (223, 192, 160, 191), (65, 66, 193, 192), (66, 68, 194, 193), (68, 70, 195, 194), (70, 72, 196, 195), (72, 74, 197, 196), (74, 76, 198, 197), (76, 78, 199, 198), (78, 80, 200, 199), (80, 82, 201, 200), (82, 84, 202, 201), (84, 86, 203, 202), (86, 88, 204, 203), (88, 90, 205, 204), (90, 92, 206, 205), (92, 94, 207, 206), (94, 96, 208, 207), (96, 98, 209, 208), (98, 100, 210, 209), (100, 102, 211, 210), (102, 104, 212, 211), (104, 106, 213, 212), (106, 108, 214, 213), (108, 110, 215, 214), (110, 112, 216, 215), (112, 114, 217, 216), (114, 116, 218, 217), (116, 118, 219, 218), (118, 120, 220, 219), (120, 122, 221, 220), (122, 124, 222, 221), (124, 126, 223, 222), (126, 65, 192, 223), (256, 257, 225, 224), (258, 256, 224, 226), (259, 258, 226, 227), (260, 259, 227, 228), (261, 260, 228, 229), (262, 261, 229, 230), (263, 262, 230, 231), (264, 263, 231, 232), (265, 264, 232, 233), (266, 265, 233, 234), (267, 266, 234, 235), (268, 267, 235, 236), (269, 268, 236, 237), (270, 269, 237, 238), (271, 270, 238, 239), (272, 271, 239, 240), (273, 272, 240, 241), (274, 273, 241, 242), (275, 274, 242, 243), (276, 275, 243, 244), (277, 276, 244, 245), (278, 277, 245, 246), (279, 278, 246, 247), (280, 279, 247, 248), (281, 280, 248, 249), (282, 281, 249, 250), (283, 282, 250, 251), (284, 283, 251, 252), (285, 284, 252, 253), (286, 285, 253, 254), (287, 286, 254, 255), (257, 287, 255, 225), (2, 0, 257, 256), (4, 2, 256, 258), (6, 4, 258, 259), (8, 6, 259, 260), (10, 8, 260, 261), (12, 10, 261, 262), (14, 12, 262, 263), (16, 14, 263, 264), (18, 16, 264, 265), (20, 18, 265, 266), (22, 20, 266, 267), (24, 22, 267, 268), (26, 24, 268, 269), (28, 26, 269, 270), (30, 28, 270, 271), (32, 30, 271, 272), (34, 32, 272, 273), (36, 34, 273, 274), (38, 36, 274, 275), (40, 38, 275, 276), (42, 40, 276, 277), (44, 42, 277, 278), (46, 44, 278, 279), (48, 46, 279, 280), (50, 48, 280, 281), (52, 50, 281, 282), (54, 52, 282, 283), (56, 54, 283, 284), (58, 56, 284, 285), (60, 58, 285, 286), (62, 60, 286, 287), (0, 62, 287, 257), (350, 288, 289, 320), (321, 291, 292, 322), (351, 290, 288, 350), (349, 319, 290, 351), (348, 318, 319, 349), (347, 317, 318, 348), (346, 316, 317, 347), (345, 315, 316, 346), (344, 314, 315, 345), (343, 313, 314, 344), (342, 312, 313, 343), (341, 311, 312, 342), (340, 310, 311, 341), (339, 309, 310, 340), (338, 308, 309, 339), (337, 307, 308, 338), (336, 306, 307, 337), (335, 305, 306, 336), (334, 304, 305, 335), (333, 303, 304, 334), (332, 302, 303, 333), (331, 301, 302, 332), (330, 300, 301, 331), (329, 299, 300, 330), (328, 298, 299, 329), (327, 297, 298, 328), (326, 296, 297, 327), (325, 295, 296, 326), (324, 294, 295, 325), (323, 293, 294, 324), (322, 292, 293, 323), (320, 289, 291, 321), (3, 320, 321, 5), (7, 322, 323, 9), (9, 323, 324, 11), (11, 324, 325, 13), (13, 325, 326, 15), (15, 326, 327, 17), (17, 327, 328, 19), (19, 328, 329, 21), (21, 329, 330, 23), (23, 330, 331, 25), (25, 331, 332, 27), (27, 332, 333, 29), (29, 333, 334, 31), (31, 334, 335, 33), (33, 335, 336, 35), (35, 336, 337, 37), (37, 337, 338, 39), (39, 338, 339, 41), (41, 339, 340, 43), (43, 340, 341, 45), (45, 341, 342, 47), (47, 342, 343, 49), (49, 343, 344, 51), (51, 344, 345, 53), (53, 345, 346, 55), (55, 346, 347, 57), (57, 347, 348, 59), (59, 348, 349, 61), (61, 349, 351, 63), (63, 351, 350, 1), (5, 321, 322, 7), (1, 350, 320, 3), (288, 352, 354, 289), (291, 355, 356, 292), (290, 353, 352, 288), (319, 383, 353, 290), (318, 382, 383, 319), (317, 381, 382, 318), (316, 380, 381, 317), (315, 379, 380, 316), (314, 378, 379, 315), (313, 377, 378, 314), (312, 376, 377, 313), (311, 375, 376, 312), (310, 374, 375, 311), (309, 373, 374, 310), (308, 372, 373, 309), (307, 371, 372, 308), (306, 370, 371, 307), (305, 369, 370, 306), (304, 368, 369, 305), (303, 367, 368, 304), (302, 366, 367, 303), (301, 365, 366, 302), (300, 364, 365, 301), (299, 363, 364, 300), (298, 362, 363, 299), (297, 361, 362, 298), (296, 360, 361, 297), (295, 359, 360, 296), (294, 358, 359, 295), (293, 357, 358, 294), (292, 356, 357, 293), (289, 354, 355, 291)])
me_cylinder.polygons.foreach_set('use_smooth', [True] * 354)
_uv = me_cylinder.uv_layers.new(name='UVMap')
_uv.uv.foreach_set('vector', [0.9688, 0.8426, 0.9688, 0.9382, 0.9375, 0.9382, 0.9375, 0.8426, 0.9062, 0.8426, 0.9062, 0.9382, 0.875, 0.9382, 0.875, 0.8426, 0.875, 0.8426, 0.875, 0.9382, 0.8438, 0.9382, 0.8438, 0.8426, 0.8438, 0.8426, 0.8438, 0.9382, 0.8125, 0.9382, 0.8125, 0.8426, 0.8125, 0.8426, 0.8125, 0.9382, 0.7812, 0.9382, 0.7812, 0.8426, 0.7812, 0.8426, 0.7812, 0.9382, 0.75, 0.9382, 0.75, 0.8426, 0.75, 0.8426, 0.75, 0.9382, 0.7188, 0.9382, 0.7188, 0.8426, 0.7188, 0.8426, 0.7188, 0.9382, 0.6875, 0.9382, 0.6875, 0.8426, 0.6875, 0.8426, 0.6875, 0.9382, 0.6562, 0.9382, 0.6562, 0.8426, 0.6562, 0.8426, 0.6562, 0.9382, 0.625, 0.9382, 0.625, 0.8426, 0.625, 0.8426, 0.625, 0.9382, 0.5938, 0.9382, 0.5938, 0.8426, 0.5938, 0.8426, 0.5938, 0.9382, 0.5625, 0.9382, 0.5625, 0.8426, 0.5625, 0.8426, 0.5625, 0.9382, 0.5312, 0.9382, 0.5312, 0.8426, 0.5312, 0.8426, 0.5312, 0.9382, 0.5, 0.9382, 0.5, 0.8426, 0.5, 0.8426, 0.5, 0.9382, 0.4688, 0.9382, 0.4688, 0.8426, 0.4688, 0.8426, 0.4688, 0.9382, 0.4375, 0.9382, 0.4375, 0.8426, 0.4375, 0.8426, 0.4375, 0.9382, 0.4062, 0.9382, 0.4062, 0.8426, 0.4062, 0.8426, 0.4062, 0.9382, 0.375, 0.9382, 0.375, 0.8426, 0.375, 0.8426, 0.375, 0.9382, 0.3438, 0.9382, 0.3437, 0.8426, 0.3437, 0.8426, 0.3437, 0.9382, 0.3125, 0.9382, 0.3125, 0.8426, 0.3125, 0.8426, 0.3125, 0.9382, 0.2812, 0.9382, 0.2812, 0.8426, 0.2812, 0.8426, 0.2812, 0.9382, 0.25, 0.9382, 0.25, 0.8426, 0.25, 0.8426, 0.25, 0.9382, 0.2187, 0.9382, 0.2188, 0.8426, 0.2188, 0.8426, 0.2188, 0.9382, 0.1875, 0.9382, 0.1875, 0.8426, 0.1875, 0.8426, 0.1875, 0.9382, 0.1562, 0.9382, 0.1562, 0.8426, 0.1562, 0.8426, 0.1562, 0.9382, 0.125, 0.9382, 0.125, 0.8426, 0.125, 0.8426, 0.125, 0.9382, 0.09375, 0.9382, 0.09375, 0.8426, 0.09375, 0.8426, 0.09375, 0.9382, 0.0625, 0.9382, 0.0625, 0.8426, 0.0625, 0.8426, 0.0625, 0.9382, 0.03125, 0.9382, 0.03125, 0.8426, 0.03125, 0.8426, 0.03125, 0.9382, 0.0, 0.9382, 0.0, 0.8426, 0.9375, 0.8426, 0.9375, 0.9382, 0.9062, 0.9382, 0.9062, 0.8426, 0.2565, 0.2828, 0.25, 0.2834, 0.2435, 0.2828, 0.2372, 0.2809, 0.2314, 0.2778, 0.2264, 0.2736, 0.2222, 0.2686, 0.2191, 0.2628, 0.2172, 0.2565, 0.2166, 0.25, 0.2172, 0.2435, 0.2191, 0.2372, 0.2222, 0.2314, 0.2264, 0.2264, 0.2314, 0.2222, 0.2372, 0.2191, 0.2435, 0.2172, 0.25, 0.2166, 0.2565, 0.2172, 0.2628, 0.2191, 0.2686, 0.2222, 0.2736, 0.2264, 0.2778, 0.2314, 0.2809, 0.2372, 0.2828, 0.2435, 0.2834, 0.25, 0.2828, 0.2565, 0.2809, 0.2628, 0.2778, 0.2686, 0.2736, 0.2736, 0.2686, 0.2778, 0.2628, 0.2809, 1.0, 0.556, 0.9688, 0.556, 0.9723, 0.5, 0.9965, 0.5, 0.9688, 0.556, 0.9375, 0.556, 0.941, 0.5, 0.9652, 0.5, 0.9375, 0.556, 0.9062, 0.556, 0.9098, 0.5, 0.934, 0.5, 0.9062, 0.556, 0.875, 0.556, 0.8785, 0.5, 0.9027, 0.5, 0.875, 0.556, 0.8438, 0.556, 0.8473, 0.5, 0.8715, 0.5, 0.8438, 0.556, 0.8125, 0.556, 0.816, 0.5, 0.8402, 0.5, 0.8125, 0.556, 0.7812, 0.556, 0.7848, 0.5, 0.809, 0.5, 0.7812, 0.556, 0.75, 0.556, 0.7535, 0.5, 0.7777, 0.5, 0.75, 0.556, 0.7188, 0.556, 0.7223, 0.5, 0.7465, 0.5, 0.7188, 0.556, 0.6875, 0.556, 0.691, 0.5, 0.7152, 0.5, 0.6875, 0.556, 0.6562, 0.556, 0.6598, 0.5, 0.684, 0.5, 0.6563, 0.556, 0.625, 0.556, 0.6285, 0.5, 0.6527, 0.5, 0.625, 0.556, 0.5938, 0.556, 0.5973, 0.5, 0.6215, 0.5, 0.5938, 0.556, 0.5625, 0.556, 0.566, 0.5, 0.5902, 0.5, 0.5625, 0.556, 0.5312, 0.556, 0.5348, 0.5, 0.559, 0.5, 0.5312, 0.556, 0.5, 0.556, 0.5035, 0.5, 0.5277, 0.5, 0.5, 0.556, 0.4688, 0.556, 0.4723, 0.5, 0.4965, 0.5, 0.4688, 0.556, 0.4375, 0.556, 0.441, 0.5, 0.4652, 0.5, 0.4375, 0.556, 0.4062, 0.556, 0.4098, 0.5, 0.434, 0.5, 0.4062, 0.556, 0.375, 0.556, 0.3785, 0.5, 0.4027, 0.5, 0.375, 0.556, 0.3438, 0.556, 0.3473, 0.5, 0.3715, 0.5, 0.3437, 0.556, 0.3125, 0.556, 0.316, 0.5, 0.3402, 0.5, 0.3125, 0.556, 0.2812, 0.556, 0.2848, 0.5, 0.309, 0.5, 0.2812, 0.556, 0.25, 0.556, 0.2535, 0.5, 0.2777, 0.5, 0.25, 0.556, 0.2188, 0.556, 0.2223, 0.5, 0.2465, 0.5, 0.2187, 0.556, 0.1875, 0.556, 0.191, 0.5, 0.2152, 0.5, 0.1875, 0.556, 0.1562, 0.556, 0.1598, 0.5, 0.184, 0.5, 0.1562, 0.556, 0.125, 0.556, 0.1285, 0.5, 0.1527, 0.5, 0.125, 0.556, 0.09375, 0.556, 0.09727, 0.5, 0.1215, 0.5, 0.09375, 0.556, 0.0625, 0.556, 0.06602, 0.5, 0.09023, 0.5, 0.0625, 0.556, 0.03125, 0.556, 0.03477, 0.5, 0.05898, 0.5, 0.03125, 0.556, 0.0, 0.556, 0.00352, 0.5, 0.02773, 0.5, 0.75, 0.3005, 0.7599, 0.2995, 0.7693, 0.2967, 0.7781, 0.292, 0.7857, 0.2857, 0.792, 0.2781, 0.7967, 0.2693, 0.7995, 0.2599, 0.8005, 0.25, 0.7995, 0.2401, 0.7967, 0.2307, 0.792, 0.2219, 0.7857, 0.2143, 0.7781, 0.208, 0.7693, 0.2033, 0.7599, 0.2005, 0.75, 0.1995, 0.7401, 0.2005, 0.7307, 0.2033, 0.7219, 0.208, 0.7143, 0.2143, 0.708, 0.2219, 0.7033, 0.2307, 0.7005, 0.2401, 0.6995, 0.25, 0.7005, 0.2599, 0.7033, 0.2693, 0.708, 0.2781, 0.7143, 0.2857, 0.7219, 0.292, 0.7307, 0.2967, 0.7401, 0.2995, 0.9688, 0.9382, 1.0, 0.9382, 0.9961, 1.0, 0.9726, 1.0, 0.9375, 0.9382, 0.9688, 0.9382, 0.9649, 1.0, 0.9414, 1.0, 0.9062, 0.9382, 0.9375, 0.9382, 0.9336, 1.0, 0.9101, 1.0, 0.875, 0.9382, 0.9062, 0.9382, 0.9024, 1.0, 0.8789, 1.0, 0.8438, 0.9382, 0.875, 0.9382, 0.8711, 1.0, 0.8476, 1.0, 0.8125, 0.9382, 0.8438, 0.9382, 0.8399, 1.0, 0.8164, 1.0, 0.7812, 0.9382, 0.8125, 0.9382, 0.8086, 1.0, 0.7851, 1.0, 0.75, 0.9382, 0.7812, 0.9382, 0.7774, 1.0, 0.7539, 1.0, 0.7188, 0.9382, 0.75, 0.9382, 0.7461, 1.0, 0.7226, 1.0, 0.6875, 0.9382, 0.7188, 0.9382, 0.7149, 1.0, 0.6914, 1.0, 0.6562, 0.9382, 0.6875, 0.9382, 0.6836, 1.0, 0.6601, 1.0, 0.625, 0.9382, 0.6562, 0.9382, 0.6524, 1.0, 0.6289, 1.0, 0.5938, 0.9382, 0.625, 0.9382, 0.6211, 1.0, 0.5976, 1.0, 0.5625, 0.9382, 0.5938, 0.9382, 0.5899, 1.0, 0.5664, 1.0, 0.5312, 0.9382, 0.5625, 0.9382, 0.5586, 1.0, 0.5351, 1.0, 0.5, 0.9382, 0.5312, 0.9382, 0.5274, 1.0, 0.5039, 1.0, 0.4688, 0.9382, 0.5, 0.9382, 0.4961, 1.0, 0.4726, 1.0, 0.4375, 0.9382, 0.4688, 0.9382, 0.4649, 1.0, 0.4414, 1.0, 0.4062, 0.9382, 0.4375, 0.9382, 0.4336, 1.0, 0.4101, 1.0, 0.375, 0.9382, 0.4062, 0.9382, 0.4024, 1.0, 0.3789, 1.0, 0.3438, 0.9382, 0.375, 0.9382, 0.3711, 1.0, 0.3476, 1.0, 0.3125, 0.9382, 0.3437, 0.9382, 0.3399, 1.0, 0.3164, 1.0, 0.2812, 0.9382, 0.3125, 0.9382, 0.3086, 1.0, 0.2851, 1.0, 0.25, 0.9382, 0.2812, 0.9382, 0.2774, 1.0, 0.2539, 1.0, 0.2187, 0.9382, 0.25, 0.9382, 0.2461, 1.0, 0.2226, 1.0, 0.1875, 0.9382, 0.2188, 0.9382, 0.2149, 1.0, 0.1914, 1.0, 0.1562, 0.9382, 0.1875, 0.9382, 0.1836, 1.0, 0.1601, 1.0, 0.125, 0.9382, 0.1562, 0.9382, 0.1524, 1.0, 0.1289, 1.0, 0.09375, 0.9382, 0.125, 0.9382, 0.1211, 1.0, 0.09763, 1.0, 0.0625, 0.9382, 0.09375, 0.9382, 0.08987, 1.0, 0.06638, 1.0, 0.03125, 0.9382, 0.0625, 0.9382, 0.05862, 1.0, 0.03513, 1.0, 0.0, 0.9382, 0.03125, 0.9382, 0.02737, 1.0, 0.003884, 1.0, 1.0, 0.8426, 1.0, 0.9382, 0.9688, 0.9382, 0.9688, 0.8426, 0.25, 0.3871, 0.2768, 0.3845, 0.2852, 0.4269, 0.25, 0.4303, 0.2768, 0.3845, 0.3025, 0.3767, 0.319, 0.4166, 0.2852, 0.4269, 0.3025, 0.3767, 0.3262, 0.364, 0.3502, 0.4, 0.319, 0.4166, 0.3262, 0.364, 0.347, 0.347, 0.3775, 0.3775, 0.3502, 0.4, 0.347, 0.347, 0.364, 0.3262, 0.4, 0.3502, 0.3775, 0.3775, 0.364, 0.3262, 0.3767, 0.3025, 0.4166, 0.319, 0.4, 0.3502, 0.3767, 0.3025, 0.3845, 0.2768, 0.4269, 0.2852, 0.4166, 0.319, 0.3845, 0.2768, 0.3871, 0.25, 0.4303, 0.25, 0.4269, 0.2852, 0.3871, 0.25, 0.3845, 0.2232, 0.4269, 0.2148, 0.4303, 0.25, 0.3845, 0.2232, 0.3767, 0.1975, 0.4166, 0.181, 0.4269, 0.2148, 0.3767, 0.1975, 0.364, 0.1738, 0.4, 0.1498, 0.4166, 0.181, 0.364, 0.1738, 0.347, 0.153, 0.3775, 0.1225, 0.4, 0.1498, 0.347, 0.153, 0.3262, 0.136, 0.3502, 0.1, 0.3775, 0.1225, 0.3262, 0.136, 0.3025, 0.1233, 0.319, 0.08338, 0.3502, 0.1, 0.3025, 0.1233, 0.2768, 0.1155, 0.2852, 0.07312, 0.319, 0.08338, 0.2768, 0.1155, 0.25, 0.1129, 0.25, 0.06965, 0.2852, 0.07312, 0.25, 0.1129, 0.2232, 0.1155, 0.2148, 0.07312, 0.25, 0.06965, 0.2232, 0.1155, 0.1975, 0.1233, 0.181, 0.08338, 0.2148, 0.07312, 0.1975, 0.1233, 0.1738, 0.136, 0.1498, 0.1, 0.181, 0.08338, 0.1738, 0.136, 0.153, 0.153, 0.1225, 0.1225, 0.1498, 0.1, 0.153, 0.153, 0.136, 0.1738, 0.1, 0.1498, 0.1225, 0.1225, 0.136, 0.1738, 0.1233, 0.1975, 0.08338, 0.181, 0.1, 0.1498, 0.1233, 0.1975, 0.1155, 0.2232, 0.07312, 0.2148, 0.08338, 0.181, 0.1155, 0.2232, 0.1129, 0.25, 0.06965, 0.25, 0.07312, 0.2148, 0.1129, 0.25, 0.1155, 0.2768, 0.07312, 0.2852, 0.06965, 0.25, 0.1155, 0.2768, 0.1233, 0.3025, 0.08338, 0.319, 0.07312, 0.2852, 0.1233, 0.3025, 0.136, 0.3262, 0.1, 0.3502, 0.08338, 0.319, 0.136, 0.3262, 0.153, 0.347, 0.1225, 0.3775, 0.1, 0.3502, 0.153, 0.347, 0.1738, 0.364, 0.1498, 0.4, 0.1225, 0.3775, 0.1738, 0.364, 0.1975, 0.3767, 0.181, 0.4166, 0.1498, 0.4, 0.1975, 0.3767, 0.2232, 0.3845, 0.2148, 0.4269, 0.181, 0.4166, 0.2232, 0.3845, 0.25, 0.3871, 0.25, 0.4303, 0.2148, 0.4269, 0.25, 0.3278, 0.2652, 0.3263, 0.2768, 0.3845, 0.25, 0.3871, 0.2652, 0.3263, 0.2798, 0.3219, 0.3025, 0.3767, 0.2768, 0.3845, 0.2798, 0.3219, 0.2932, 0.3147, 0.3262, 0.364, 0.3025, 0.3767, 0.2932, 0.3147, 0.305, 0.305, 0.347, 0.347, 0.3262, 0.364, 0.305, 0.305, 0.3147, 0.2932, 0.364, 0.3262, 0.347, 0.347, 0.3147, 0.2932, 0.3219, 0.2798, 0.3767, 0.3025, 0.364, 0.3262, 0.3219, 0.2798, 0.3263, 0.2652, 0.3845, 0.2768, 0.3767, 0.3025, 0.3263, 0.2652, 0.3278, 0.25, 0.3871, 0.25, 0.3845, 0.2768, 0.3278, 0.25, 0.3263, 0.2348, 0.3845, 0.2232, 0.3871, 0.25, 0.3263, 0.2348, 0.3219, 0.2202, 0.3767, 0.1975, 0.3845, 0.2232, 0.3219, 0.2202, 0.3147, 0.2068, 0.364, 0.1738, 0.3767, 0.1975, 0.3147, 0.2068, 0.305, 0.195, 0.347, 0.153, 0.364, 0.1738, 0.305, 0.195, 0.2932, 0.1853, 0.3262, 0.136, 0.347, 0.153, 0.2932, 0.1853, 0.2798, 0.1781, 0.3025, 0.1233, 0.3262, 0.136, 0.2798, 0.1781, 0.2652, 0.1737, 0.2768, 0.1155, 0.3025, 0.1233, 0.2652, 0.1737, 0.25, 0.1722, 0.25, 0.1129, 0.2768, 0.1155, 0.25, 0.1722, 0.2348, 0.1737, 0.2232, 0.1155, 0.25, 0.1129, 0.2348, 0.1737, 0.2202, 0.1781, 0.1975, 0.1233, 0.2232, 0.1155, 0.2202, 0.1781, 0.2068, 0.1853, 0.1738, 0.136, 0.1975, 0.1233, 0.2068, 0.1853, 0.195, 0.195, 0.153, 0.153, 0.1738, 0.136, 0.195, 0.195, 0.1853, 0.2068, 0.136, 0.1738, 0.153, 0.153, 0.1853, 0.2068, 0.1781, 0.2202, 0.1233, 0.1975, 0.136, 0.1738, 0.1781, 0.2202, 0.1737, 0.2348, 0.1155, 0.2232, 0.1233, 0.1975, 0.1737, 0.2348, 0.1722, 0.25, 0.1129, 0.25, 0.1155, 0.2232, 0.1722, 0.25, 0.1737, 0.2652, 0.1155, 0.2768, 0.1129, 0.25, 0.1737, 0.2652, 0.1781, 0.2798, 0.1233, 0.3025, 0.1155, 0.2768, 0.1781, 0.2798, 0.1853, 0.2932, 0.136, 0.3262, 0.1233, 0.3025, 0.1853, 0.2932, 0.195, 0.305, 0.153, 0.347, 0.136, 0.3262, 0.195, 0.305, 0.2068, 0.3147, 0.1738, 0.364, 0.153, 0.347, 0.2068, 0.3147, 0.2202, 0.3219, 0.1975, 0.3767, 0.1738, 0.364, 0.2202, 0.3219, 0.2348, 0.3263, 0.2232, 0.3845, 0.1975, 0.3767, 0.2348, 0.3263, 0.25, 0.3278, 0.25, 0.3871, 0.2232, 0.3845, 0.25, 0.2834, 0.2565, 0.2828, 0.2652, 0.3263, 0.25, 0.3278, 0.2565, 0.2828, 0.2628, 0.2809, 0.2798, 0.3219, 0.2652, 0.3263, 0.2628, 0.2809, 0.2686, 0.2778, 0.2932, 0.3147, 0.2798, 0.3219, 0.2686, 0.2778, 0.2736, 0.2736, 0.305, 0.305, 0.2932, 0.3147, 0.2736, 0.2736, 0.2778, 0.2686, 0.3147, 0.2932, 0.305, 0.305, 0.2778, 0.2686, 0.2809, 0.2628, 0.3219, 0.2798, 0.3147, 0.2932, 0.2809, 0.2628, 0.2828, 0.2565, 0.3263, 0.2652, 0.3219, 0.2798, 0.2828, 0.2565, 0.2834, 0.25, 0.3278, 0.25, 0.3263, 0.2652, 0.2834, 0.25, 0.2828, 0.2435, 0.3263, 0.2348, 0.3278, 0.25, 0.2828, 0.2435, 0.2809, 0.2372, 0.3219, 0.2202, 0.3263, 0.2348, 0.2809, 0.2372, 0.2778, 0.2314, 0.3147, 0.2068, 0.3219, 0.2202, 0.2778, 0.2314, 0.2736, 0.2264, 0.305, 0.195, 0.3147, 0.2068, 0.2736, 0.2264, 0.2686, 0.2222, 0.2932, 0.1853, 0.305, 0.195, 0.2686, 0.2222, 0.2628, 0.2191, 0.2798, 0.1781, 0.2932, 0.1853, 0.2628, 0.2191, 0.2565, 0.2172, 0.2652, 0.1737, 0.2798, 0.1781, 0.2565, 0.2172, 0.25, 0.2166, 0.25, 0.1722, 0.2652, 0.1737, 0.25, 0.2166, 0.2435, 0.2172, 0.2348, 0.1737, 0.25, 0.1722, 0.2435, 0.2172, 0.2372, 0.2191, 0.2202, 0.1781, 0.2348, 0.1737, 0.2372, 0.2191, 0.2314, 0.2222, 0.2068, 0.1853, 0.2202, 0.1781, 0.2314, 0.2222, 0.2264, 0.2264, 0.195, 0.195, 0.2068, 0.1853, 0.2264, 0.2264, 0.2222, 0.2314, 0.1853, 0.2068, 0.195, 0.195, 0.2222, 0.2314, 0.2191, 0.2372, 0.1781, 0.2202, 0.1853, 0.2068, 0.2191, 0.2372, 0.2172, 0.2435, 0.1737, 0.2348, 0.1781, 0.2202, 0.2172, 0.2435, 0.2166, 0.25, 0.1722, 0.25, 0.1737, 0.2348, 0.2166, 0.25, 0.2172, 0.2565, 0.1737, 0.2652, 0.1722, 0.25, 0.2172, 0.2565, 0.2191, 0.2628, 0.1781, 0.2798, 0.1737, 0.2652, 0.2191, 0.2628, 0.2222, 0.2686, 0.1853, 0.2932, 0.1781, 0.2798, 0.2222, 0.2686, 0.2264, 0.2736, 0.195, 0.305, 0.1853, 0.2932, 0.2264, 0.2736, 0.2314, 0.2778, 0.2068, 0.3147, 0.195, 0.305, 0.2314, 0.2778, 0.2372, 0.2809, 0.2202, 0.3219, 0.2068, 0.3147, 0.2372, 0.2809, 0.2435, 0.2828, 0.2348, 0.3263, 0.2202, 0.3219, 0.2435, 0.2828, 0.25, 0.2834, 0.25, 0.3278, 0.2348, 0.3263, 0.7768, 0.3847, 0.75, 0.3873, 0.75, 0.4359, 0.7863, 0.4324, 0.8026, 0.3769, 0.7768, 0.3847, 0.7863, 0.4324, 0.8212, 0.4218, 0.8263, 0.3642, 0.8026, 0.3769, 0.8212, 0.4218, 0.8533, 0.4046, 0.8471, 0.3471, 0.8263, 0.3642, 0.8533, 0.4046, 0.8815, 0.3815, 0.8642, 0.3263, 0.8471, 0.3471, 0.8815, 0.3815, 0.9046, 0.3533, 0.8769, 0.3026, 0.8642, 0.3263, 0.9046, 0.3533, 0.9218, 0.3212, 0.8847, 0.2768, 0.8769, 0.3026, 0.9218, 0.3212, 0.9324, 0.2863, 0.8873, 0.25, 0.8847, 0.2768, 0.9324, 0.2863, 0.9359, 0.25, 0.8847, 0.2232, 0.8873, 0.25, 0.9359, 0.25, 0.9324, 0.2137, 0.8769, 0.1974, 0.8847, 0.2232, 0.9324, 0.2137, 0.9218, 0.1788, 0.8642, 0.1737, 0.8769, 0.1974, 0.9218, 0.1788, 0.9046, 0.1467, 0.8471, 0.1529, 0.8642, 0.1737, 0.9046, 0.1467, 0.8815, 0.1185, 0.8263, 0.1358, 0.8471, 0.1529, 0.8815, 0.1185, 0.8533, 0.0954, 0.8026, 0.1231, 0.8263, 0.1358, 0.8533, 0.0954, 0.8212, 0.07821, 0.7768, 0.1153, 0.8026, 0.1231, 0.8212, 0.07821, 0.7863, 0.06763, 0.75, 0.1127, 0.7768, 0.1153, 0.7863, 0.06763, 0.75, 0.06406, 0.7232, 0.1153, 0.75, 0.1127, 0.75, 0.06406, 0.7137, 0.06763, 0.6974, 0.1231, 0.7232, 0.1153, 0.7137, 0.06763, 0.6788, 0.07821, 0.6737, 0.1358, 0.6974, 0.1231, 0.6788, 0.07821, 0.6467, 0.0954, 0.6529, 0.1529, 0.6737, 0.1358, 0.6467, 0.0954, 0.6185, 0.1185, 0.6358, 0.1737, 0.6529, 0.1529, 0.6185, 0.1185, 0.5954, 0.1467, 0.6231, 0.1974, 0.6358, 0.1737, 0.5954, 0.1467, 0.5782, 0.1788, 0.6153, 0.2232, 0.6231, 0.1974, 0.5782, 0.1788, 0.5676, 0.2137, 0.6127, 0.25, 0.6153, 0.2232, 0.5676, 0.2137, 0.5641, 0.25, 0.6153, 0.2768, 0.6127, 0.25, 0.5641, 0.25, 0.5676, 0.2863, 0.6231, 0.3026, 0.6153, 0.2768, 0.5676, 0.2863, 0.5782, 0.3212, 0.6358, 0.3263, 0.6231, 0.3026, 0.5782, 0.3212, 0.5954, 0.3533, 0.6529, 0.3471, 0.6358, 0.3263, 0.5954, 0.3533, 0.6185, 0.3815, 0.6737, 0.3642, 0.6529, 0.3471, 0.6185, 0.3815, 0.6467, 0.4046, 0.6974, 0.3769, 0.6737, 0.3642, 0.6467, 0.4046, 0.6788, 0.4218, 0.7232, 0.3847, 0.6974, 0.3769, 0.6788, 0.4218, 0.7137, 0.4324, 0.75, 0.3873, 0.7232, 0.3847, 0.7137, 0.4324, 0.75, 0.4359, 0.7599, 0.2995, 0.75, 0.3005, 0.75, 0.3873, 0.7768, 0.3847, 0.7693, 0.2967, 0.7599, 0.2995, 0.7768, 0.3847, 0.8026, 0.3769, 0.7781, 0.292, 0.7693, 0.2967, 0.8026, 0.3769, 0.8263, 0.3642, 0.7857, 0.2857, 0.7781, 0.292, 0.8263, 0.3642, 0.8471, 0.3471, 0.792, 0.2781, 0.7857, 0.2857, 0.8471, 0.3471, 0.8642, 0.3263, 0.7967, 0.2693, 0.792, 0.2781, 0.8642, 0.3263, 0.8769, 0.3026, 0.7995, 0.2599, 0.7967, 0.2693, 0.8769, 0.3026, 0.8847, 0.2768, 0.8005, 0.25, 0.7995, 0.2599, 0.8847, 0.2768, 0.8873, 0.25, 0.7995, 0.2401, 0.8005, 0.25, 0.8873, 0.25, 0.8847, 0.2232, 0.7967, 0.2307, 0.7995, 0.2401, 0.8847, 0.2232, 0.8769, 0.1974, 0.792, 0.2219, 0.7967, 0.2307, 0.8769, 0.1974, 0.8642, 0.1737, 0.7857, 0.2143, 0.792, 0.2219, 0.8642, 0.1737, 0.8471, 0.1529, 0.7781, 0.208, 0.7857, 0.2143, 0.8471, 0.1529, 0.8263, 0.1358, 0.7693, 0.2033, 0.7781, 0.208, 0.8263, 0.1358, 0.8026, 0.1231, 0.7599, 0.2005, 0.7693, 0.2033, 0.8026, 0.1231, 0.7768, 0.1153, 0.75, 0.1995, 0.7599, 0.2005, 0.7768, 0.1153, 0.75, 0.1127, 0.7401, 0.2005, 0.75, 0.1995, 0.75, 0.1127, 0.7232, 0.1153, 0.7307, 0.2033, 0.7401, 0.2005, 0.7232, 0.1153, 0.6974, 0.1231, 0.7219, 0.208, 0.7307, 0.2033, 0.6974, 0.1231, 0.6737, 0.1358, 0.7143, 0.2143, 0.7219, 0.208, 0.6737, 0.1358, 0.6529, 0.1529, 0.708, 0.2219, 0.7143, 0.2143, 0.6529, 0.1529, 0.6358, 0.1737, 0.7033, 0.2307, 0.708, 0.2219, 0.6358, 0.1737, 0.6231, 0.1974, 0.7005, 0.2401, 0.7033, 0.2307, 0.6231, 0.1974, 0.6153, 0.2232, 0.6995, 0.25, 0.7005, 0.2401, 0.6153, 0.2232, 0.6127, 0.25, 0.7005, 0.2599, 0.6995, 0.25, 0.6127, 0.25, 0.6153, 0.2768, 0.7033, 0.2693, 0.7005, 0.2599, 0.6153, 0.2768, 0.6231, 0.3026, 0.708, 0.2781, 0.7033, 0.2693, 0.6231, 0.3026, 0.6358, 0.3263, 0.7143, 0.2857, 0.708, 0.2781, 0.6358, 0.3263, 0.6529, 0.3471, 0.7219, 0.292, 0.7143, 0.2857, 0.6529, 0.3471, 0.6737, 0.3642, 0.7307, 0.2967, 0.7219, 0.292, 0.6737, 0.3642, 0.6974, 0.3769, 0.7401, 0.2995, 0.7307, 0.2967, 0.6974, 0.3769, 0.7232, 0.3847, 0.75, 0.3005, 0.7401, 0.2995, 0.7232, 0.3847, 0.75, 0.3873, 1.0, 0.6516, 1.0, 0.7471, 0.9688, 0.7471, 0.9688, 0.6516, 0.9375, 0.6516, 0.9375, 0.7471, 0.9062, 0.7471, 0.9062, 0.6516, 0.03125, 0.6516, 0.03125, 0.7471, 0.0, 0.7471, 0.0, 0.6516, 0.0625, 0.6516, 0.0625, 0.7471, 0.03125, 0.7471, 0.03125, 0.6516, 0.09375, 0.6516, 0.09375, 0.7471, 0.0625, 0.7471, 0.0625, 0.6516, 0.125, 0.6516, 0.125, 0.7471, 0.09375, 0.7471, 0.09375, 0.6516, 0.1562, 0.6516, 0.1562, 0.7471, 0.125, 0.7471, 0.125, 0.6516, 0.1875, 0.6516, 0.1875, 0.7471, 0.1562, 0.7471, 0.1562, 0.6516, 0.2188, 0.6516, 0.2188, 0.7471, 0.1875, 0.7471, 0.1875, 0.6516, 0.25, 0.6516, 0.25, 0.7471, 0.2188, 0.7471, 0.2188, 0.6516, 0.2812, 0.6516, 0.2812, 0.7471, 0.25, 0.7471, 0.25, 0.6516, 0.3125, 0.6516, 0.3125, 0.7471, 0.2812, 0.7471, 0.2812, 0.6516, 0.3437, 0.6516, 0.3437, 0.7471, 0.3125, 0.7471, 0.3125, 0.6516, 0.375, 0.6516, 0.375, 0.7471, 0.3437, 0.7471, 0.3437, 0.6516, 0.4062, 0.6516, 0.4062, 0.7471, 0.375, 0.7471, 0.375, 0.6516, 0.4375, 0.6516, 0.4375, 0.7471, 0.4062, 0.7471, 0.4062, 0.6516, 0.4688, 0.6516, 0.4688, 0.7471, 0.4375, 0.7471, 0.4375, 0.6516, 0.5, 0.6516, 0.5, 0.7471, 0.4688, 0.7471, 0.4688, 0.6516, 0.5312, 0.6516, 0.5312, 0.7471, 0.5, 0.7471, 0.5, 0.6516, 0.5625, 0.6516, 0.5625, 0.7471, 0.5312, 0.7471, 0.5312, 0.6516, 0.5938, 0.6516, 0.5938, 0.7471, 0.5625, 0.7471, 0.5625, 0.6516, 0.625, 0.6516, 0.625, 0.7471, 0.5938, 0.7471, 0.5938, 0.6516, 0.6562, 0.6516, 0.6562, 0.7471, 0.625, 0.7471, 0.625, 0.6516, 0.6875, 0.6516, 0.6875, 0.7471, 0.6562, 0.7471, 0.6562, 0.6516, 0.7188, 0.6516, 0.7188, 0.7471, 0.6875, 0.7471, 0.6875, 0.6516, 0.75, 0.6516, 0.75, 0.7471, 0.7188, 0.7471, 0.7188, 0.6516, 0.7812, 0.6516, 0.7812, 0.7471, 0.75, 0.7471, 0.75, 0.6516, 0.8125, 0.6516, 0.8125, 0.7471, 0.7812, 0.7471, 0.7812, 0.6516, 0.8438, 0.6516, 0.8438, 0.7471, 0.8125, 0.7471, 0.8125, 0.6516, 0.875, 0.6516, 0.875, 0.7471, 0.8438, 0.7471, 0.8438, 0.6516, 0.9062, 0.6516, 0.9062, 0.7471, 0.875, 0.7471, 0.875, 0.6516, 0.9688, 0.6516, 0.9688, 0.7471, 0.9375, 0.7471, 0.9375, 0.6516, 0.9688, 0.556, 0.9688, 0.6516, 0.9375, 0.6516, 0.9375, 0.556, 0.9062, 0.556, 0.9062, 0.6516, 0.875, 0.6516, 0.875, 0.556, 0.875, 0.556, 0.875, 0.6516, 0.8438, 0.6516, 0.8438, 0.556, 0.8438, 0.556, 0.8438, 0.6516, 0.8125, 0.6516, 0.8125, 0.556, 0.8125, 0.556, 0.8125, 0.6516, 0.7812, 0.6516, 0.7812, 0.556, 0.7812, 0.556, 0.7812, 0.6516, 0.75, 0.6516, 0.75, 0.556, 0.75, 0.556, 0.75, 0.6516, 0.7188, 0.6516, 0.7188, 0.556, 0.7188, 0.556, 0.7188, 0.6516, 0.6875, 0.6516, 0.6875, 0.556, 0.6875, 0.556, 0.6875, 0.6516, 0.6562, 0.6516, 0.6562, 0.556, 0.6563, 0.556, 0.6562, 0.6516, 0.625, 0.6516, 0.625, 0.556, 0.625, 0.556, 0.625, 0.6516, 0.5938, 0.6516, 0.5938, 0.556, 0.5938, 0.556, 0.5938, 0.6516, 0.5625, 0.6516, 0.5625, 0.556, 0.5625, 0.556, 0.5625, 0.6516, 0.5312, 0.6516, 0.5312, 0.556, 0.5312, 0.556, 0.5312, 0.6516, 0.5, 0.6516, 0.5, 0.556, 0.5, 0.556, 0.5, 0.6516, 0.4688, 0.6516, 0.4688, 0.556, 0.4688, 0.556, 0.4688, 0.6516, 0.4375, 0.6516, 0.4375, 0.556, 0.4375, 0.556, 0.4375, 0.6516, 0.4062, 0.6516, 0.4062, 0.556, 0.4062, 0.556, 0.4062, 0.6516, 0.375, 0.6516, 0.375, 0.556, 0.375, 0.556, 0.375, 0.6516, 0.3437, 0.6516, 0.3438, 0.556, 0.3437, 0.556, 0.3437, 0.6516, 0.3125, 0.6516, 0.3125, 0.556, 0.3125, 0.556, 0.3125, 0.6516, 0.2812, 0.6516, 0.2812, 0.556, 0.2812, 0.556, 0.2812, 0.6516, 0.25, 0.6516, 0.25, 0.556, 0.25, 0.556, 0.25, 0.6516, 0.2188, 0.6516, 0.2188, 0.556, 0.2187, 0.556, 0.2188, 0.6516, 0.1875, 0.6516, 0.1875, 0.556, 0.1875, 0.556, 0.1875, 0.6516, 0.1562, 0.6516, 0.1562, 0.556, 0.1562, 0.556, 0.1562, 0.6516, 0.125, 0.6516, 0.125, 0.556, 0.125, 0.556, 0.125, 0.6516, 0.09375, 0.6516, 0.09375, 0.556, 0.09375, 0.556, 0.09375, 0.6516, 0.0625, 0.6516, 0.0625, 0.556, 0.0625, 0.556, 0.0625, 0.6516, 0.03125, 0.6516, 0.03125, 0.556, 0.03125, 0.556, 0.03125, 0.6516, 0.0, 0.6516, 0.0, 0.556, 0.9375, 0.556, 0.9375, 0.6516, 0.9062, 0.6516, 0.9062, 0.556, 1.0, 0.556, 1.0, 0.6516, 0.9688, 0.6516, 0.9688, 0.556, 1.0, 0.7471, 1.0, 0.8426, 0.9688, 0.8426, 0.9688, 0.7471, 0.9375, 0.7471, 0.9375, 0.8426, 0.9062, 0.8426, 0.9062, 0.7471, 0.03125, 0.7471, 0.03125, 0.8426, 0.0, 0.8426, 0.0, 0.7471, 0.0625, 0.7471, 0.0625, 0.8426, 0.03125, 0.8426, 0.03125, 0.7471, 0.09375, 0.7471, 0.09375, 0.8426, 0.0625, 0.8426, 0.0625, 0.7471, 0.125, 0.7471, 0.125, 0.8426, 0.09375, 0.8426, 0.09375, 0.7471, 0.1562, 0.7471, 0.1562, 0.8426, 0.125, 0.8426, 0.125, 0.7471, 0.1875, 0.7471, 0.1875, 0.8426, 0.1562, 0.8426, 0.1562, 0.7471, 0.2188, 0.7471, 0.2188, 0.8426, 0.1875, 0.8426, 0.1875, 0.7471, 0.25, 0.7471, 0.25, 0.8426, 0.2188, 0.8426, 0.2188, 0.7471, 0.2812, 0.7471, 0.2812, 0.8426, 0.25, 0.8426, 0.25, 0.7471, 0.3125, 0.7471, 0.3125, 0.8426, 0.2812, 0.8426, 0.2812, 0.7471, 0.3437, 0.7471, 0.3437, 0.8426, 0.3125, 0.8426, 0.3125, 0.7471, 0.375, 0.7471, 0.375, 0.8426, 0.3437, 0.8426, 0.3437, 0.7471, 0.4062, 0.7471, 0.4062, 0.8426, 0.375, 0.8426, 0.375, 0.7471, 0.4375, 0.7471, 0.4375, 0.8426, 0.4062, 0.8426, 0.4062, 0.7471, 0.4688, 0.7471, 0.4688, 0.8426, 0.4375, 0.8426, 0.4375, 0.7471, 0.5, 0.7471, 0.5, 0.8426, 0.4688, 0.8426, 0.4688, 0.7471, 0.5312, 0.7471, 0.5312, 0.8426, 0.5, 0.8426, 0.5, 0.7471, 0.5625, 0.7471, 0.5625, 0.8426, 0.5312, 0.8426, 0.5312, 0.7471, 0.5938, 0.7471, 0.5938, 0.8426, 0.5625, 0.8426, 0.5625, 0.7471, 0.625, 0.7471, 0.625, 0.8426, 0.5938, 0.8426, 0.5938, 0.7471, 0.6562, 0.7471, 0.6562, 0.8426, 0.625, 0.8426, 0.625, 0.7471, 0.6875, 0.7471, 0.6875, 0.8426, 0.6562, 0.8426, 0.6562, 0.7471, 0.7188, 0.7471, 0.7188, 0.8426, 0.6875, 0.8426, 0.6875, 0.7471, 0.75, 0.7471, 0.75, 0.8426, 0.7188, 0.8426, 0.7188, 0.7471, 0.7812, 0.7471, 0.7812, 0.8426, 0.75, 0.8426, 0.75, 0.7471, 0.8125, 0.7471, 0.8125, 0.8426, 0.7812, 0.8426, 0.7812, 0.7471, 0.8438, 0.7471, 0.8438, 0.8426, 0.8125, 0.8426, 0.8125, 0.7471, 0.875, 0.7471, 0.875, 0.8426, 0.8438, 0.8426, 0.8438, 0.7471, 0.9062, 0.7471, 0.9062, 0.8426, 0.875, 0.8426, 0.875, 0.7471, 0.9688, 0.7471, 0.9688, 0.8426, 0.9375, 0.8426, 0.9375, 0.7471])
me_cylinder.materials.append(mat_skin)
me_cylinder.use_remesh_fix_poles = True
me_cylinder.use_remesh_preserve_attributes = False
me_cylinder.use_mirror_vertex_groups = False
me_cylinder.update()
me_cylinder_001 = bpy.data.meshes.new('Cylinder.001')
me_cylinder_001.from_pydata([(0.0, 1.0, -1.0), (0.0, 4.533, 1.0), (0.7818, 0.6235, -1.0), (3.544, 2.827, 1.0), (0.9749, -0.2225, -1.0), (4.42, -1.009, 1.0), (0.4339, -0.901, -1.0), (1.967, -4.084, 1.0), (-0.4339, -0.901, -1.0), (-1.967, -4.084, 1.0), (-0.9749, -0.2225, -1.0), (-4.42, -1.009, 1.0), (-0.7818, 0.6235, -1.0), (-3.544, 2.827, 1.0), (7.813, 6.231, 0.3783), (2.618e-06, 9.993, 0.3783), (9.743, -2.224, 0.3783), (4.336, -9.004, 0.3783), (-4.336, -9.004, 0.3783), (-9.743, -2.224, 0.3783), (-7.813, 6.231, 0.3783), (3.403e-06, 0.7899, 0.4179), (0.6176, 0.4925, 0.4179), (1.691, 1.348, 0.9262), (-3.99e-06, 2.162, 0.9262), (0.7701, -0.1758, 0.4179), (2.108, -0.4812, 0.9262), (0.3427, -0.7117, 0.4179), (0.9382, -1.948, 0.9262), (-0.3427, -0.7117, 0.4179), (-0.9382, -1.948, 0.9262), (-0.7701, -0.1758, 0.4179), (-2.108, -0.4812, 0.9262), (-0.6176, 0.4925, 0.4179), (-1.691, 1.348, 0.9262)], [], [(6, 4, 25, 27), (9, 11, 32, 30), (10, 8, 29, 31), (13, 1, 24, 34), (3, 5, 26, 23), (11, 9, 18, 19), (0, 12, 33, 21), (4, 2, 22, 25), (0, 2, 4, 6, 8, 10, 12), (14, 15, 20, 19, 18, 17, 16), (3, 1, 15, 14), (7, 5, 16, 17), (13, 11, 19, 20), (9, 7, 17, 18), (1, 13, 20, 15), (5, 3, 14, 16), (21, 24, 23, 22), (22, 23, 26, 25), (25, 26, 28, 27), (27, 28, 30, 29), (29, 30, 32, 31), (31, 32, 34, 33), (33, 34, 24, 21), (2, 0, 21, 22), (5, 7, 28, 26), (1, 3, 23, 24), (12, 10, 31, 33), (11, 13, 34, 32), (8, 6, 27, 29), (7, 9, 30, 28)])
me_cylinder_001.polygons.foreach_set('use_smooth', [True] * 30)
me_cylinder_001.polygons.foreach_set('material_index', [1, 0, 1, 0, 0, 0, 1, 1, 1, 0, 0, 0, 0, 0, 0, 0, 0, 0, 0, 0, 0, 0, 0, 1, 0, 0, 1, 0, 1, 0])
_uv = me_cylinder_001.uv_layers.new(name='UVMap')
_uv.uv.foreach_set('vector', [0.8541, 0.03377, 0.984, 0.1966, 0.984, 0.1966, 0.8541, 0.03377, 0.4286, 1.0, 0.2857, 1.0, 0.2857, 1.0, 0.4286, 1.0, 0.516, 0.1966, 0.6459, 0.03377, 0.6459, 0.03377, 0.516, 0.1966, 0.1429, 1.0, 2.98e-08, 1.0, 2.98e-08, 1.0, 0.1429, 1.0, 0.8571, 1.0, 0.7143, 1.0, 0.7143, 1.0, 0.8571, 1.0, 0.2857, 1.0, 0.4286, 1.0, 0.4286, 1.0, 0.2857, 1.0, 0.75, 0.49, 0.5624, 0.3996, 0.5624, 0.3996, 0.75, 0.49, 0.984, 0.1966, 0.9376, 0.3996, 0.9376, 0.3996, 0.984, 0.1966, 0.75, 0.49, 0.9376, 0.3996, 0.984, 0.1966, 0.8541, 0.03377, 0.6459, 0.03377, 0.516, 0.1966, 0.5624, 0.3996, 0.4376, 0.3996, 0.25, 0.49, 0.06236, 0.3996, 0.01602, 0.1966, 0.1459, 0.03377, 0.3541, 0.03377, 0.484, 0.1966, 0.8571, 1.0, 1.0, 1.0, 1.0, 1.0, 0.8571, 1.0, 0.5714, 1.0, 0.7143, 1.0, 0.7143, 1.0, 0.5714, 1.0, 0.1429, 1.0, 0.2857, 1.0, 0.2857, 1.0, 0.1429, 1.0, 0.4286, 1.0, 0.5714, 1.0, 0.5714, 1.0, 0.4286, 1.0, 2.98e-08, 1.0, 0.1429, 1.0, 0.1429, 1.0, 2.98e-08, 1.0, 0.7143, 1.0, 0.8571, 1.0, 0.8571, 1.0, 0.7143, 1.0, 1.0, 0.5, 1.0, 1.0, 0.8571, 1.0, 0.8571, 0.5, 0.8571, 0.5, 0.8571, 1.0, 0.7143, 1.0, 0.7143, 0.5, 0.7143, 0.5, 0.7143, 1.0, 0.5714, 1.0, 0.5714, 0.5, 0.5714, 0.5, 0.5714, 1.0, 0.4286, 1.0, 0.4286, 0.5, 0.4286, 0.5, 0.4286, 1.0, 0.2857, 1.0, 0.2857, 0.5, 0.2857, 0.5, 0.2857, 1.0, 0.1429, 1.0, 0.1429, 0.5, 0.1429, 0.5, 0.1429, 1.0, 2.98e-08, 1.0, 2.98e-08, 0.5, 0.9376, 0.3996, 0.75, 0.49, 0.75, 0.49, 0.9376, 0.3996, 0.7143, 1.0, 0.5714, 1.0, 0.5714, 1.0, 0.7143, 1.0, 1.0, 1.0, 0.8571, 1.0, 0.8571, 1.0, 1.0, 1.0, 0.5624, 0.3996, 0.516, 0.1966, 0.516, 0.1966, 0.5624, 0.3996, 0.2857, 1.0, 0.1429, 1.0, 0.1429, 1.0, 0.2857, 1.0, 0.6459, 0.03377, 0.8541, 0.03377, 0.8541, 0.03377, 0.6459, 0.03377, 0.5714, 1.0, 0.4286, 1.0, 0.4286, 1.0, 0.5714, 1.0])
me_cylinder_001.materials.append(mat_material_001)
me_cylinder_001.materials.append(mat_metal_001)
me_cylinder_001.use_remesh_fix_poles = True
me_cylinder_001.use_remesh_preserve_attributes = False
me_cylinder_001.use_mirror_vertex_groups = False
me_cylinder_001.update()
me_cube_001 = bpy.data.meshes.new('Cube.001')
me_cube_001.from_pydata([(-1.0, -1.0, -1.0), (-1.0, -1.0, 1.0), (-1.0, 1.0, -1.0), (-1.0, 1.0, 1.0), (1.0, -1.0, -1.0), (1.0, -1.0, 1.0), (1.0, 1.0, -1.0), (1.0, 1.0, 1.0)], [], [(0, 1, 3, 2), (2, 3, 7, 6), (6, 7, 5, 4), (4, 5, 1, 0), (2, 6, 4, 0), (7, 3, 1, 5)])
_uv = me_cube_001.uv_layers.new(name='UVMap')
_uv.uv.foreach_set('vector', [0.375, 0.0, 0.625, 0.0, 0.625, 0.25, 0.375, 0.25, 0.375, 0.25, 0.625, 0.25, 0.625, 0.5, 0.375, 0.5, 0.375, 0.5, 0.625, 0.5, 0.625, 0.75, 0.375, 0.75, 0.375, 0.75, 0.625, 0.75, 0.625, 1.0, 0.375, 1.0, 0.125, 0.5, 0.375, 0.5, 0.375, 0.75, 0.125, 0.75, 0.625, 0.5, 0.875, 0.5, 0.875, 0.75, 0.625, 0.75])
me_cube_001.materials.append(mat_material_002)
me_cube_001.use_remesh_fix_poles = True
me_cube_001.use_remesh_preserve_attributes = False
me_cube_001.use_mirror_vertex_groups = False
me_cube_001.update()
me_cube_002 = bpy.data.meshes.new('Cube.002')
me_cube_002.from_pydata([(-1.0, -1.0, -1.0), (-1.0, -1.0, 1.0), (-1.0, 1.0, -1.0), (-1.0, 1.0, 1.0), (1.0, -1.0, -1.0), (1.0, -1.0, 1.0), (1.0, 1.0, -1.0), (1.0, 1.0, 1.0)], [], [(0, 1, 3, 2), (2, 3, 7, 6), (6, 7, 5, 4), (4, 5, 1, 0), (2, 6, 4, 0), (7, 3, 1, 5)])
_uv = me_cube_002.uv_layers.new(name='UVMap')
_uv.uv.foreach_set('vector', [0.375, 0.0, 0.625, 0.0, 0.625, 0.25, 0.375, 0.25, 0.375, 0.25, 0.625, 0.25, 0.625, 0.5, 0.375, 0.5, 0.375, 0.5, 0.625, 0.5, 0.625, 0.75, 0.375, 0.75, 0.375, 0.75, 0.625, 0.75, 0.625, 1.0, 0.375, 1.0, 0.125, 0.5, 0.375, 0.5, 0.375, 0.75, 0.125, 0.75, 0.625, 0.5, 0.875, 0.5, 0.875, 0.75, 0.625, 0.75])
me_cube_002.materials.append(mat_material_002)
me_cube_002.use_remesh_fix_poles = True
me_cube_002.use_remesh_preserve_attributes = False
me_cube_002.use_mirror_vertex_groups = False
me_cube_002.update()
me_cube_003 = bpy.data.meshes.new('Cube.003')
me_cube_003.from_pydata([(-1.0, -1.0, -1.0), (-1.0, -1.0, 1.0), (-1.0, 1.0, -1.0), (-1.0, 1.0, 1.0), (1.0, -1.0, -1.0), (1.0, -1.0, 1.0), (1.0, 1.0, -1.0), (1.0, 1.0, 1.0)], [], [(0, 1, 3, 2), (2, 3, 7, 6), (6, 7, 5, 4), (4, 5, 1, 0), (2, 6, 4, 0), (7, 3, 1, 5)])
_uv = me_cube_003.uv_layers.new(name='UVMap')
_uv.uv.foreach_set('vector', [0.375, 0.0, 0.625, 0.0, 0.625, 0.25, 0.375, 0.25, 0.375, 0.25, 0.625, 0.25, 0.625, 0.5, 0.375, 0.5, 0.375, 0.5, 0.625, 0.5, 0.625, 0.75, 0.375, 0.75, 0.375, 0.75, 0.625, 0.75, 0.625, 1.0, 0.375, 1.0, 0.125, 0.5, 0.375, 0.5, 0.375, 0.75, 0.125, 0.75, 0.625, 0.5, 0.875, 0.5, 0.875, 0.75, 0.625, 0.75])
me_cube_003.materials.append(mat_material_002)
me_cube_003.use_remesh_fix_poles = True
me_cube_003.use_remesh_preserve_attributes = False
me_cube_003.use_mirror_vertex_groups = False
me_cube_003.update()
me_cube_005 = bpy.data.meshes.new('Cube.005')
me_cube_005.from_pydata([(-1.0, -1.0, -1.0), (-1.0, -1.0, 1.0), (-1.0, 1.0, -1.0), (-1.0, 1.0, 1.0), (1.0, -1.0, -1.0), (1.0, -1.0, 1.0), (1.0, 1.0, -1.0), (1.0, 1.0, 1.0)], [], [(0, 1, 3, 2), (2, 3, 7, 6), (6, 7, 5, 4), (4, 5, 1, 0), (2, 6, 4, 0), (7, 3, 1, 5)])
_uv = me_cube_005.uv_layers.new(name='UVMap')
_uv.uv.foreach_set('vector', [0.375, 0.0, 0.625, 0.0, 0.625, 0.25, 0.375, 0.25, 0.375, 0.25, 0.625, 0.25, 0.625, 0.5, 0.375, 0.5, 0.375, 0.5, 0.625, 0.5, 0.625, 0.75, 0.375, 0.75, 0.375, 0.75, 0.625, 0.75, 0.625, 1.0, 0.375, 1.0, 0.125, 0.5, 0.375, 0.5, 0.375, 0.75, 0.125, 0.75, 0.625, 0.5, 0.875, 0.5, 0.875, 0.75, 0.625, 0.75])
me_cube_005.materials.append(mat_material_002)
me_cube_005.use_remesh_fix_poles = True
me_cube_005.use_remesh_preserve_attributes = False
me_cube_005.use_mirror_vertex_groups = False
me_cube_005.update()
me_cube_004 = bpy.data.meshes.new('Cube.004')
me_cube_004.from_pydata([(-1.0, -1.0, -1.0), (-1.0, -1.0, 1.0), (-1.0, 1.0, -1.0), (-1.0, 1.0, 1.0), (1.0, -1.0, -1.0), (1.0, -1.0, 1.0), (1.0, 1.0, -1.0), (1.0, 1.0, 1.0)], [], [(0, 1, 3, 2), (2, 3, 7, 6), (6, 7, 5, 4), (4, 5, 1, 0), (2, 6, 4, 0), (7, 3, 1, 5)])
_uv = me_cube_004.uv_layers.new(name='UVMap')
_uv.uv.foreach_set('vector', [0.375, 0.0, 0.625, 0.0, 0.625, 0.25, 0.375, 0.25, 0.375, 0.25, 0.625, 0.25, 0.625, 0.5, 0.375, 0.5, 0.375, 0.5, 0.625, 0.5, 0.625, 0.75, 0.375, 0.75, 0.375, 0.75, 0.625, 0.75, 0.625, 1.0, 0.375, 1.0, 0.125, 0.5, 0.375, 0.5, 0.375, 0.75, 0.125, 0.75, 0.625, 0.5, 0.875, 0.5, 0.875, 0.75, 0.625, 0.75])
me_cube_004.materials.append(mat_material_002)
me_cube_004.use_remesh_fix_poles = True
me_cube_004.use_remesh_preserve_attributes = False
me_cube_004.use_mirror_vertex_groups = False
me_cube_004.update()

# ---- objects
ob_point = bpy.data.objects.new('Point', light_point)
ob_camera = bpy.data.objects.new('Camera', cam_camera_001)
ob_cube = bpy.data.objects.new('Cube', me_cube_010)
ob_cube_001 = bpy.data.objects.new('Cube.001', me_cube_009)
ob_cube_002 = bpy.data.objects.new('Cube.002', me_cube_008)
ob_cube_003 = bpy.data.objects.new('Cube.003', me_cube_007)
ob_cube_004 = bpy.data.objects.new('Cube.004', me_cube_006)
ob_cube_005 = bpy.data.objects.new('Cube.005', me_cube)
ob_cylinder = bpy.data.objects.new('Cylinder', me_cylinder)
ob_cylinder_001 = bpy.data.objects.new('Cylinder.001', me_cylinder_001)
ob_cube_006 = bpy.data.objects.new('Cube.006', me_cube_001)
ob_cube_007 = bpy.data.objects.new('Cube.007', me_cube_002)
ob_cube_008 = bpy.data.objects.new('Cube.008', me_cube_003)
ob_cube_010 = bpy.data.objects.new('Cube.010', me_cube_005)
ob_cube_009 = bpy.data.objects.new('Cube.009', me_cube_004)

# ---- transforms, parenting, visibility, modifiers, constraints
ob_point.location = (-13.79, 5.386, 10.82)
ob_point.scale = (4.764, 4.764, 4.764)
ob_point.lineart.crease_threshold = 0.0
ob_camera.location = (19.77, -46.05, 8.52)
ob_camera.rotation_euler = (1.472, 0.01282, 0.5924)
ob_camera.scale = (1.0, 1.0, 1.0)
ob_camera.lineart.crease_threshold = 0.0
ob_cube.location = (-10.97, -0.979, 1.396)
ob_cube.rotation_euler = (0.006801, 0.1169, 1.246)
ob_cube.scale = (0.7176, 1.435, 0.7176)
ob_cube.lineart.crease_threshold = 0.0
ob_cube_001.location = (-13.42, -2.543, 3.588)
ob_cube_001.rotation_euler = (0.3686, -0.01767, 0.8654)
ob_cube_001.scale = (0.7176, 1.435, 0.7176)
ob_cube_001.lineart.crease_threshold = 0.0
ob_cube_002.location = (-10.95, 1.514, 1.514)
ob_cube_002.rotation_euler = (0.03723, -0.08586, 1.851)
ob_cube_002.scale = (0.7176, 1.435, 0.7176)
ob_cube_002.lineart.crease_threshold = 0.0
ob_cube_003.location = (-13.6, 3.392, 3.629)
ob_cube_003.rotation_euler = (0.4412, -0.4298, 2.317)
ob_cube_003.scale = (0.7176, 1.435, 0.7176)
ob_cube_003.lineart.crease_threshold = 0.0
ob_cube_004.location = (-13.64, 0.3253, 3.053)
ob_cube_004.rotation_euler = (1.074, -0.005317, 1.514)
ob_cube_004.scale = (1.435, 1.435, 0.7176)
ob_cube_004.lineart.crease_threshold = 0.0
ob_cube_005.location = (-11.97, 0.3408, -0.5704)
ob_cube_005.scale = (1.556, 1.556, 1.556)
ob_cube_005.lineart.crease_threshold = 0.0
_m = ob_cube_005.modifiers.new('Mirror', 'MIRROR')
_m.use_axis = (False, True, False)
_m = ob_cube_005.modifiers.new('Subdivision', 'SUBSURF')
_m.uv_smooth = 'PRESERVE_CORNERS'
_m.levels = 4
ob_cylinder.location = (-14.89, 0.3857, 4.96)
ob_cylinder.rotation_euler = (2.457, -0.005317, 1.514)
ob_cylinder.scale = (0.9223, 0.9223, 0.8975)
ob_cylinder.lineart.crease_threshold = 0.0
_m = ob_cylinder.modifiers.new('Subdivision', 'SUBSURF')
_m.uv_smooth = 'PRESERVE_CORNERS'
_m.levels = 2
ob_cylinder_001.location = (-15.81, 6.592, 4.681)
ob_cylinder_001.scale = (0.1474, 0.1474, 2.958)
ob_cylinder_001.lineart.crease_threshold = 0.0
_m = ob_cylinder_001.modifiers.new('Auto Smooth', 'NODES')
_m.node_group = ng_auto_smooth
_gi = [s.identifier for s in ng_auto_smooth.interface.items_tree if s.item_type == 'SOCKET' and s.in_out == 'INPUT']
_m[_gi[1]] = 0.5236  # Angle
ob_cube_006.location = (-6.731, 1.162, 0.07745)
ob_cube_006.rotation_euler = (0.0, -0.0, 0.3057)
ob_cube_006.scale = (-2.135, 2.153, -0.02952)
ob_cube_006.lineart.crease_threshold = 0.0
ob_cube_007.location = (-4.21, -0.1498, -1.083)
ob_cube_007.rotation_euler = (0.0, -0.0, 0.3057)
ob_cube_007.scale = (-0.09456, -0.111, -1.151)
ob_cube_007.lineart.crease_threshold = 0.0
ob_cube_008.location = (-8.046, -1.36, -1.083)
ob_cube_008.rotation_euler = (0.0, -0.0, 0.3057)
ob_cube_008.scale = (-0.09456, -0.111, -1.151)
ob_cube_008.lineart.crease_threshold = 0.0
ob_cube_010.location = (-5.424, 3.694, -1.083)
ob_cube_010.rotation_euler = (0.0, -0.0, 0.3057)
ob_cube_010.scale = (-0.09456, -0.111, -1.151)
ob_cube_010.lineart.crease_threshold = 0.0
ob_cube_009.location = (-9.259, 2.484, -1.083)
ob_cube_009.rotation_euler = (0.0, -0.0, 0.3057)
ob_cube_009.scale = (-0.09456, -0.111, -1.151)
ob_cube_009.lineart.crease_threshold = 0.0

# ---- collection membership
col_collection.objects.link(ob_point)
col_collection.objects.link(ob_camera)
col_collection.objects.link(ob_cube)
col_collection.objects.link(ob_cube_001)
col_collection.objects.link(ob_cube_002)
col_collection.objects.link(ob_cube_003)
col_collection.objects.link(ob_cube_004)
col_collection.objects.link(ob_cube_005)
col_collection.objects.link(ob_cylinder)
col_collection.objects.link(ob_cylinder_001)
col_collection.objects.link(ob_cube_006)
col_collection.objects.link(ob_cube_007)
col_collection.objects.link(ob_cube_008)
col_collection.objects.link(ob_cube_010)
col_collection.objects.link(ob_cube_009)

# ---- scene / render settings (as saved in the file)
scene.camera = ob_camera
scene.frame_start = 1; scene.frame_end = 250; scene.frame_set(38)
scene.render.engine = 'CYCLES'
scene.render.resolution_y = 1920
scene.render.film_transparent = True
scene.cycles.use_denoising = False
scene.cycles.samples = 200
scene.cycles.sampling_pattern = 'TABULATED_SOBOL'
scene.cycles.use_adaptive_sampling = False
scene.cycles.use_light_tree = False
scene.cycles.film_exposure = 1.3
scene.cycles.filter_width = 0.37
scene.view_settings.view_transform = 'Filmic'
bpy.context.view_layer.update()
